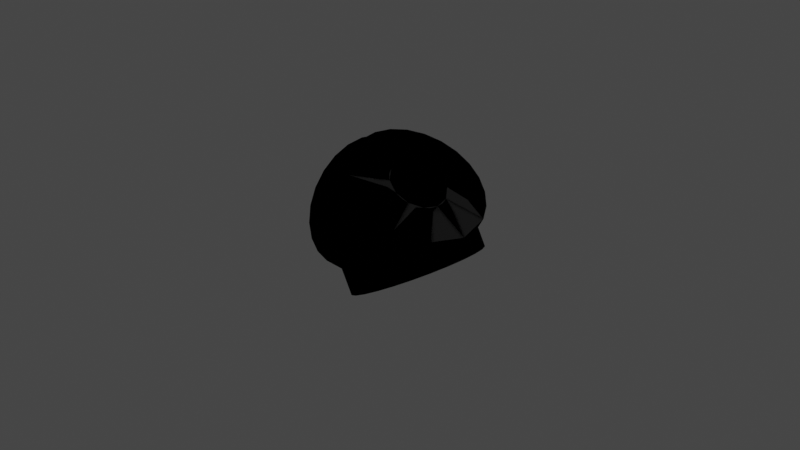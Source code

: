# Source: bluedog_MOL_ThreeWayAdapter_iva.blend  (saved by Blender 3.1.7; exported with 4.5.12 LTS)
import bpy
from mathutils import Matrix  # noqa: F401  (used for matrix-valued properties, if any)

bpy.ops.wm.read_factory_settings(use_empty=True)
scene = bpy.context.scene
scene.name = 'Scene'

# ---- collections
col_collection = bpy.data.collections.new('Collection'); scene.collection.children.link(col_collection)

# ---- images (referenced by path relative to the original .blend; pixels are not part of the script)
import os
ASSET_DIR = os.environ.get("B2B_ASSET_DIR", "")  # directory of the original .blend (textures are referenced by path, not embedded)
HERE = os.path.dirname(os.path.abspath(__file__))  # packed textures are extracted next to this script under _unpacked/

def load_image(name, relpath, width, height, colorspace="sRGB"):
    """Load a texture the original file referenced (path relative to the .blend, or extracted next to this script)."""
    p = next((c for c in (os.path.join(HERE, relpath), os.path.join(ASSET_DIR, relpath)) if relpath and os.path.exists(c)), "")
    if p:
        img = bpy.data.images.load(p, check_existing=True)
        img.name = name
    else:  # same state as the original file: an image datablock whose file is absent (Cycles renders it pink)
        img = bpy.data.images.new(name, width, height)
        img.source = "FILE"
        img.filepath = "//" + (relpath or name)
    img.colorspace_settings.name = colorspace
    return img
img_bluedog_mol_moreparts = load_image('bluedog_MOL_MoreParts', 'bluedog_MOL_MoreParts.dds', 1024, 1024, 'sRGB')
img_bluedog_mol_moreparts_nrm = load_image('bluedog_MOL_MoreParts_NRM', 'bluedog_MOL_MoreParts_NRM.dds', 1024, 1024, 'Non-Color')

# ---- materials (node trees are filled in below, after node groups)
mat_material_004 = bpy.data.materials.new('Material.004')
mat_material_004.use_transparent_shadow = False
mat_bluedog_mol_moreparts = bpy.data.materials.new('bluedog_MOL_MoreParts')
mat_bluedog_mol_moreparts.use_transparent_shadow = False

# ---- node groups
ng_color4 = bpy.data.node_groups.new('Color4', 'ShaderNodeTree')
_s = ng_color4.interface.new_socket(name='Color', in_out='OUTPUT', socket_type='NodeSocketColor')
_s = ng_color4.interface.new_socket(name='Alpha', in_out='OUTPUT', socket_type='NodeSocketFloat')
_s = ng_color4.interface.new_socket(name='Color', in_out='INPUT', socket_type='NodeSocketColor')
_s = ng_color4.interface.new_socket(name='Alpha', in_out='INPUT', socket_type='NodeSocketFloat')
_s.min_value = 1.0
_N = ng_color4.nodes; _L = ng_color4.links
n0 = _N.new('NodeGroupInput'); n0.name = 'Group Input'; n0.location = (-403, 18)
n1 = _N.new('NodeGroupOutput'); n1.name = 'Group Output'; n1.location = (154, 24)
_L.new(n0.outputs[1], n1.inputs[1])
_L.new(n0.outputs[0], n1.inputs[0])
n1.is_active_output = True
ng_maincolor = bpy.data.node_groups.new('MainColor', 'ShaderNodeTree')
_s = ng_maincolor.interface.new_socket(name='Color', in_out='OUTPUT', socket_type='NodeSocketColor')
_s = ng_maincolor.interface.new_socket(name='Alpha', in_out='OUTPUT', socket_type='NodeSocketFloat')
_s = ng_maincolor.interface.new_socket(name='VColor', in_out='INPUT', socket_type='NodeSocketColor')
_s = ng_maincolor.interface.new_socket(name='VAlpha', in_out='INPUT', socket_type='NodeSocketFloat')
_s.min_value = 1e+04
_s = ng_maincolor.interface.new_socket(name='CColor', in_out='INPUT', socket_type='NodeSocketColor')
_s = ng_maincolor.interface.new_socket(name='CAlpha', in_out='INPUT', socket_type='NodeSocketFloat')
_s.min_value = 1.0
_s = ng_maincolor.interface.new_socket(name='TColor', in_out='INPUT', socket_type='NodeSocketColor')
_s = ng_maincolor.interface.new_socket(name='TAlpha', in_out='INPUT', socket_type='NodeSocketFloat')
_s.min_value = 1.0
_N = ng_maincolor.nodes; _L = ng_maincolor.links
n0 = _N.new('NodeGroupInput'); n0.name = 'Group Input'; n0.location = (-284, 35)
n1 = _N.new('NodeGroupOutput'); n1.name = 'Group Output'; n1.location = (332, -19)
n2 = _N.new('ShaderNodeMix'); n2.name = 'VC*CC*TC'; n2.location = (127, -33)
n2.label = 'VC*CC*TC'
n2.hide = True
n2.data_type = 'RGBA'
n2.blend_type = 'MULTIPLY'
n2.inputs[0].default_value = 1.0
n3 = _N.new('ShaderNodeMix'); n3.name = 'VC*CC'; n3.location = (-44, 33)
n3.label = 'VC*CC'
n3.hide = True
n3.data_type = 'RGBA'
n3.blend_type = 'MULTIPLY'
n3.inputs[0].default_value = 1.0
n4 = _N.new('ShaderNodeMath'); n4.name = 'VA*CA'; n4.location = (-59, -19)
n4.label = 'VA*CA'
n4.hide = True
n4.operation = 'MULTIPLY'
n4.inputs[2].default_value = 0.0
n5 = _N.new('ShaderNodeMath'); n5.name = 'VA*CA*TA'; n5.location = (130, -79)
n5.label = 'VA*CA*TA'
n5.hide = True
n5.operation = 'MULTIPLY'
n5.inputs[2].default_value = 0.0
_L.new(n0.outputs[2], n3.inputs[7])
_L.new(n0.outputs[4], n2.inputs[7])
_L.new(n2.outputs[2], n1.inputs[0])
_L.new(n3.outputs[2], n2.inputs[6])
_L.new(n0.outputs[0], n3.inputs[6])
_L.new(n0.outputs[1], n4.inputs[0])
_L.new(n0.outputs[3], n4.inputs[1])
_L.new(n4.outputs[0], n5.inputs[0])
_L.new(n0.outputs[5], n5.inputs[1])
_L.new(n5.outputs[0], n1.inputs[1])
n1.is_active_output = True
ng_dxtnormal = bpy.data.node_groups.new('dxtNormal', 'ShaderNodeTree')
_s = ng_dxtnormal.interface.new_socket(name='Color', in_out='OUTPUT', socket_type='NodeSocketColor')
_s = ng_dxtnormal.interface.new_socket(name='RGB', in_out='INPUT', socket_type='NodeSocketColor')
_s = ng_dxtnormal.interface.new_socket(name='Alpha', in_out='INPUT', socket_type='NodeSocketFloat')
_s.min_value = 1e+04
_N = ng_dxtnormal.nodes; _L = ng_dxtnormal.links
n0 = _N.new('NodeReroute'); n0.name = 'Reroute'; n0.location = (396, 44)
n0.width = 100
n0.socket_idname = 'NodeSocketFloat'
n1 = _N.new('NodeReroute'); n1.name = 'Reroute.002'; n1.location = (378, 56)
n1.width = 100
n1.socket_idname = 'NodeSocketFloat'
n2 = _N.new('NodeReroute'); n2.name = 'Reroute.001'; n2.location = (376, 13)
n2.width = 100
n2.socket_idname = 'NodeSocketFloat'
n3 = _N.new('NodeGroupInput'); n3.name = 'dxtNormalInput'; n3.location = (36, 79)
n3.label = 'dxtNormalInput'
n4 = _N.new('NodeGroupOutput'); n4.name = 'dxtNormalOutput'; n4.location = (1779, 73)
n4.label = 'dxtNormalOutput'
n5 = _N.new('ShaderNodeSeparateColor'); n5.name = 'dxtNormal.separateRGB'; n5.location = (215, 54)
n5.label = 'separateRGB'
n5.width = 125
n5.hide = True
n6 = _N.new('ShaderNodeVectorMath'); n6.name = 'mul2'; n6.location = (611, 34)
n6.label = '*2'
n6.hide = True
n6.operation = 'SCALE'
n6.inputs[3].default_value = 2.0
n7 = _N.new('ShaderNodeCombineXYZ'); n7.name = 'Combine XYZ'; n7.location = (446, 34)
n7.hide = True
n8 = _N.new('ShaderNodeVectorMath'); n8.name = 'xy_dot_xy'; n8.location = (941, 34)
n8.label = 'xy . xy'
n8.hide = True
n8.operation = 'DOT_PRODUCT'
n9 = _N.new('ShaderNodeMath'); n9.name = 'subXY'; n9.location = (1106, 34)
n9.label = 'Z^2'
n9.hide = True
n9.operation = 'SUBTRACT'
n9.use_clamp = True
n9.inputs[0].default_value = 1.0
n9.inputs[2].default_value = 0.0
n10 = _N.new('ShaderNodeMath'); n10.name = 'sqrtZ2'; n10.location = (1271, 34)
n10.label = 'Z = sqrt(1-X^2-Y^2)'
n10.hide = True
n10.operation = 'SQRT'
n10.inputs[2].default_value = 0.0
n11 = _N.new('ShaderNodeCombineColor'); n11.name = 'Combine RGB'; n11.location = (1593, 53)
n11.hide = True
n12 = _N.new('ShaderNodeMath'); n12.name = 'zToBlue'; n12.location = (1436, 34)
n12.label = 'Z to Blue'
n12.hide = True
n12.operation = 'MULTIPLY_ADD'
n13 = _N.new('ShaderNodeVectorMath'); n13.name = 'sub1'; n13.location = (776, 34)
n13.label = '-1'
n13.hide = True
n13.operation = 'SUBTRACT'
n13.inputs[1].default_value = (1.0, 1.0, 0.0)
_L.new(n3.outputs[0], n5.inputs[0])
_L.new(n5.outputs[1], n0.inputs[0])
_L.new(n3.outputs[1], n2.inputs[0])
_L.new(n2.outputs[0], n1.inputs[0])
_L.new(n1.outputs[0], n11.inputs[0])
_L.new(n11.outputs[0], n4.inputs[0])
_L.new(n7.outputs[0], n6.inputs[0])
_L.new(n6.outputs[0], n13.inputs[0])
_L.new(n9.outputs[0], n10.inputs[0])
_L.new(n10.outputs[0], n12.inputs[0])
_L.new(n12.outputs[0], n11.inputs[2])
_L.new(n0.outputs[0], n7.inputs[1])
_L.new(n2.outputs[0], n7.inputs[0])
_L.new(n0.outputs[0], n11.inputs[1])
_L.new(n13.outputs[0], n8.inputs[0])
_L.new(n13.outputs[0], n8.inputs[1])
_L.new(n8.outputs[1], n9.inputs[1])
n4.is_active_output = True
ng_standardshader = bpy.data.node_groups.new('StandardShader', 'ShaderNodeTree')
_s = ng_standardshader.interface.new_socket(name='BSDF', in_out='OUTPUT', socket_type='NodeSocketShader')
_s = ng_standardshader.interface.new_socket(name='BaseColor', in_out='INPUT', socket_type='NodeSocketColor')
_s = ng_standardshader.interface.new_socket(name='Shininess', in_out='INPUT', socket_type='NodeSocketFloat')
_s.min_value = 1e+04
_s = ng_standardshader.interface.new_socket(name='Gloss', in_out='INPUT', socket_type='NodeSocketFloat')
_s.min_value = 1e+04
_s = ng_standardshader.interface.new_socket(name='Emission', in_out='INPUT', socket_type='NodeSocketColor')
_s = ng_standardshader.interface.new_socket(name='Emission Strength', in_out='INPUT', socket_type='NodeSocketFloat')
_s.min_value = 1e+06
_s = ng_standardshader.interface.new_socket(name='Alpha', in_out='INPUT', socket_type='NodeSocketFloat')
_s.min_value = 1.0
_s = ng_standardshader.interface.new_socket(name='NormalColor', in_out='INPUT', socket_type='NodeSocketColor')
_N = ng_standardshader.nodes; _L = ng_standardshader.links
n0 = _N.new('NodeGroupOutput'); n0.name = 'Group Output'; n0.location = (555, 248)
n1 = _N.new('NodeGroupInput'); n1.name = 'Group Input'; n1.location = (-444, 74)
n2 = _N.new('ShaderNodeNormalMap'); n2.name = 'Normal Map'; n2.location = (-96, -256)
n2.hide = True
n3 = _N.new('ShaderNodeMath'); n3.name = 'Roughness'; n3.location = (-4, -2)
n3.label = 'Roughness'
n3.hide = True
n3.operation = 'SQRT'
n3.inputs[2].default_value = 0.0
n4 = _N.new('ShaderNodeMath'); n4.name = 'SpecularConv'; n4.location = (-120, 39)
n4.label = 'SpecularConv'
n4.hide = True
n4.operation = 'SQRT'
n4.inputs[2].default_value = 0.0
n5 = _N.new('ShaderNodeMath'); n5.name = 'Gloss2Rough'; n5.location = (-176, -1)
n5.label = 'Gloss2Rough'
n5.hide = True
n5.operation = 'SUBTRACT'
n5.inputs[0].default_value = 1.0
n5.inputs[2].default_value = 0.0
n6 = _N.new('ShaderNodeBsdfPrincipled'); n6.name = 'Principled BSDF'; n6.location = (226, 256)
n6.distribution = 'GGX'
n6.subsurface_method = 'BURLEY'
n6.inputs[3].default_value = 1.45
_L.new(n6.outputs[0], n0.inputs[0])
_L.new(n4.outputs[0], n6.inputs[13])
_L.new(n1.outputs[3], n6.inputs[27])
_L.new(n3.outputs[0], n6.inputs[2])
_L.new(n1.outputs[0], n6.inputs[0])
_L.new(n1.outputs[1], n4.inputs[0])
_L.new(n1.outputs[6], n2.inputs[1])
_L.new(n5.outputs[0], n3.inputs[0])
_L.new(n1.outputs[2], n5.inputs[1])
_L.new(n2.outputs[0], n6.inputs[5])
_L.new(n1.outputs[5], n6.inputs[4])
_L.new(n1.outputs[4], n6.inputs[28])
n0.is_active_output = True

# ---- material node trees
mat_material_004.use_nodes = True; mat_material_004.node_tree.nodes.clear()
_N = mat_material_004.node_tree.nodes; _L = mat_material_004.node_tree.links
n0 = _N.new('ShaderNodeVertexColor'); n0.name = 'Vertex Color'; n0.location = (-88, -138)
n0.hide = True
n1 = _N.new('ShaderNodeTexImage'); n1.name = '_MainTex'; n1.location = (-200, -238)
n1.label = '_MainTex'
n1.hide = True
n2 = _N.new('ShaderNodeTexImage'); n2.name = '_BumpMap'; n2.location = (-188, -311)
n2.label = '_BumpMap'
n2.hide = True
n3 = _N.new('ShaderNodeUVMap'); n3.name = 'UV Map'; n3.location = (-398, -256)
n4 = _N.new('ShaderNodeOutputMaterial'); n4.name = 'Material Output'; n4.location = (730, -26)
n5 = _N.new('ShaderNodeGroup'); n5.name = '_Color'; n5.location = (-87, -190)
n5.label = '_Color'
n5.hide = True
n5.node_tree = ng_color4
n5.inputs[0].default_value = (1.0, 1.0, 1.0, 1.0)
n5.inputs[1].default_value = 1.0
n6 = _N.new('ShaderNodeGroup'); n6.name = 'MainColor'; n6.location = (104, -41)
n6.node_tree = ng_maincolor
n7 = _N.new('ShaderNodeGroup'); n7.name = 'dxtNormal'; n7.location = (104, -318)
n7.hide = True
n7.node_tree = ng_dxtnormal
n8 = _N.new('ShaderNodeValue'); n8.name = '_Opacity'; n8.location = (277, -211)
n8.label = '_Opacity'
n8.hide = True
n8.outputs[0].default_value = 1.0
n9 = _N.new('ShaderNodeGroup'); n9.name = 'StandardShader'; n9.location = (489, -47)
n9.node_tree = ng_standardshader
n9.inputs[1].default_value = 0.0
n9.inputs[3].default_value = (0.0, 0.0, 0.0, 1.0)
n9.inputs[4].default_value = 1.0
_L.new(n2.outputs[0], n7.inputs[0])
_L.new(n2.outputs[1], n7.inputs[1])
_L.new(n5.outputs[0], n6.inputs[2])
_L.new(n5.outputs[1], n6.inputs[3])
_L.new(n6.outputs[0], n9.inputs[0])
_L.new(n6.outputs[1], n9.inputs[2])
_L.new(n3.outputs[0], n1.inputs[0])
_L.new(n1.outputs[0], n6.inputs[4])
_L.new(n1.outputs[1], n6.inputs[5])
_L.new(n9.outputs[0], n4.inputs[0])
_L.new(n3.outputs[0], n2.inputs[0])
_L.new(n0.outputs[0], n6.inputs[0])
_L.new(n0.outputs[1], n6.inputs[1])
_L.new(n7.outputs[0], n9.inputs[6])
_L.new(n8.outputs[0], n9.inputs[5])
n4.is_active_output = True
mat_bluedog_mol_moreparts.use_nodes = True; mat_bluedog_mol_moreparts.node_tree.nodes.clear()
_N = mat_bluedog_mol_moreparts.node_tree.nodes; _L = mat_bluedog_mol_moreparts.node_tree.links
n0 = _N.new('ShaderNodeVertexColor'); n0.name = 'Vertex Color'; n0.location = (-88, -138)
n0.hide = True
n1 = _N.new('ShaderNodeTexImage'); n1.name = '_MainTex'; n1.location = (-200, -238)
n1.label = '_MainTex'
n1.hide = True
n1.image = img_bluedog_mol_moreparts
n2 = _N.new('ShaderNodeTexImage'); n2.name = '_BumpMap'; n2.location = (-188, -311)
n2.label = '_BumpMap'
n2.hide = True
n2.image = img_bluedog_mol_moreparts_nrm
n3 = _N.new('ShaderNodeUVMap'); n3.name = 'UV Map'; n3.location = (-398, -256)
n4 = _N.new('ShaderNodeOutputMaterial'); n4.name = 'Material Output'; n4.location = (730, -26)
n5 = _N.new('ShaderNodeGroup'); n5.name = '_Color'; n5.location = (-87, -190)
n5.label = '_Color'
n5.hide = True
n5.node_tree = ng_color4
n5.inputs[0].default_value = (1.0, 1.0, 1.0, 1.0)
n5.inputs[1].default_value = 1.0
n6 = _N.new('ShaderNodeGroup'); n6.name = 'MainColor'; n6.location = (104, -41)
n6.node_tree = ng_maincolor
n7 = _N.new('ShaderNodeGroup'); n7.name = 'StandardShader'; n7.location = (489, -47)
n7.node_tree = ng_standardshader
n7.inputs[3].default_value = (0.0, 0.0, 0.0, 1.0)
n7.inputs[4].default_value = 1.0
n8 = _N.new('ShaderNodeValue'); n8.name = '_Shininess'; n8.location = (289, -30)
n8.label = '_Shininess'
n8.hide = True
n8.outputs[0].default_value = 0.2
n9 = _N.new('ShaderNodeGroup'); n9.name = 'dxtNormal'; n9.location = (104, -318)
n9.hide = True
n9.node_tree = ng_dxtnormal
n10 = _N.new('ShaderNodeValue'); n10.name = '_Opacity'; n10.location = (277, -211)
n10.label = '_Opacity'
n10.hide = True
n10.outputs[0].default_value = 1.0
_L.new(n2.outputs[0], n9.inputs[0])
_L.new(n2.outputs[1], n9.inputs[1])
_L.new(n5.outputs[0], n6.inputs[2])
_L.new(n5.outputs[1], n6.inputs[3])
_L.new(n6.outputs[0], n7.inputs[0])
_L.new(n6.outputs[1], n7.inputs[2])
_L.new(n3.outputs[0], n1.inputs[0])
_L.new(n1.outputs[0], n6.inputs[4])
_L.new(n1.outputs[1], n6.inputs[5])
_L.new(n7.outputs[0], n4.inputs[0])
_L.new(n3.outputs[0], n2.inputs[0])
_L.new(n0.outputs[0], n6.inputs[0])
_L.new(n0.outputs[1], n6.inputs[1])
_L.new(n8.outputs[0], n7.inputs[1])
_L.new(n9.outputs[0], n7.inputs[6])
_L.new(n10.outputs[0], n7.inputs[5])
n4.is_active_output = True

# ---- world
world_world = bpy.data.worlds.new('World'); scene.world = world_world
world_world.use_nodes = True; world_world.node_tree.nodes.clear()
_N = world_world.node_tree.nodes; _L = world_world.node_tree.links
n0 = _N.new('ShaderNodeOutputWorld'); n0.name = 'World Output'; n0.location = (300, 300)
n1 = _N.new('ShaderNodeBackground'); n1.name = 'Background'; n1.location = (10, 300)
n1.inputs[0].default_value = (0.05088, 0.05088, 0.05088, 1.0)
_L.new(n1.outputs[0], n0.inputs[0])
n0.is_active_output = True
world_world.color = (0.05088, 0.05088, 0.05088)
world_world.use_sun_shadow = False
world_world.sun_shadow_jitter_overblur = 0.0

# ---- cameras
cam_camera = bpy.data.cameras.new('Camera')
cam_camera.clip_end = 100.0
cam_camera.ortho_scale = 7.314

# ---- lights
light_light = bpy.data.lights.new('Light', 'POINT')
light_light.transmission_factor = 0.0
light_light.energy = 1000.0
light_light.shadow_soft_size = 0.1
light_light.shadow_maximum_resolution = 0.006
light_light.use_absolute_resolution = True

# ---- meshes
me_mol_threeway_adapter_threeway_mesh_5 = bpy.data.meshes.new('MOL_ThreeWay_Adapter_ThreeWay_Mesh_5')
me_mol_threeway_adapter_threeway_mesh_5.from_pydata([(-0.1079, -0.6978, 0.187), (5.96e-08, -0.7224, -7.875e-08), (-0.5546, -0.2956, 0.07919), (-0.2085, -0.6257, 0.3612), (-0.5546, -0.2164, 0.2164), (-0.5546, -0.265, 0.153), (-0.5546, -0.07919, 0.2956), (-0.5546, -0.153, 0.265), (-0.5546, 0.153, 0.265), (-0.5546, 0.07919, 0.2956), (-0.5546, -2.669e-09, 0.306), (-0.2085, 0.6257, 0.3612), (-0.5546, 0.265, 0.153), (-0.5546, 0.2164, 0.2164), (-0.1079, 0.6978, 0.187), (-0.5546, 0.306, 8.988e-08), (-0.5546, 0.2956, 0.07919), (-0.1079, 0.6978, -0.187), (-0.5546, 0.2956, -0.07919), (-0.2085, 0.6257, -0.3612), (-0.2946, 0.5108, -0.5103), (-0.5546, 0.2164, -0.2164), (-0.5546, 0.265, -0.153), (-0.4027, 0.187, -0.6976), (-0.5546, -8.489e-08, -0.306), (-0.5546, 0.07919, -0.2956), (-0.5546, 0.153, -0.265), (-0.4027, -0.187, -0.6976), (-0.5546, -0.07919, -0.2956), (-0.5546, -0.2164, -0.2164), (-0.5546, -0.153, -0.265), (-0.1079, -0.6978, -0.187), (-0.5546, -0.306, 1.53e-08), (-0.5546, -0.2956, -0.07919), (-0.5546, -0.265, -0.153), (0.2087, -0.2956, -0.5199), (-0.2086, -0.6257, -0.3612), (-0.2946, -0.5108, -0.5103), (-0.3613, -0.3601, -0.6258), (0.04782, -0.153, -0.6128), (0.08993, -0.2164, -0.5885), (0.1448, -0.265, -0.5568), (-0.4172, -1.33e-07, -0.7226), (0.02135, -0.07919, -0.6281), (-0.3613, 0.3601, -0.6258), (0.04782, 0.153, -0.6128), (0.02134, 0.07919, -0.6281), (0.01232, -6.45e-08, -0.6333), (0.1448, 0.265, -0.5568), (0.08993, 0.2164, -0.5885), (0.2087, 0.2956, -0.5199), (0.2159, 0.6978, 2.011e-05), (0.4098, 0.265, -0.4038), (0.3459, 0.2956, -0.4407), (0.2773, 0.306, -0.4803), (0.4171, 0.6257, 2.657e-06), (0.4647, 0.2164, -0.3721), (0.5333, 0.07919, -0.3325), (0.5068, 0.153, -0.3478), (0.7226, -0.3601, 4.293e-07), (0.5068, -0.153, -0.3478), (0.5333, -0.07919, -0.3325), (0.5423, 4.481e-08, -0.3273), (0.5893, -0.5108, 2.08e-07), (0.4647, -0.2164, -0.3721), (0.4171, -0.6257, 2.46e-06), (0.2159, -0.6978, 1.997e-05), (0.2773, -0.306, -0.4803), (0.3459, -0.2956, -0.4407), (0.4098, -0.265, -0.4038), (0.4098, -0.265, 0.4038), (0.3459, -0.2956, 0.4407), (0.2773, -0.306, 0.4803), (0.5068, -0.153, 0.3478), (0.4647, -0.2164, 0.3721), (0.8055, -0.187, 4.525e-07), (0.5333, -0.07919, 0.3325), (0.8344, 7.354e-08, 2.767e-07), (0.8055, 0.187, 5.315e-07), (0.5333, 0.07919, 0.3325), (0.5423, 6.704e-08, 0.3273), (0.7226, 0.3601, 9.541e-08), (0.5893, 0.5108, 4.027e-07), (0.4647, 0.2164, 0.3721), (0.5068, 0.153, 0.3478), (0.3459, 0.2956, 0.4407), (0.4098, 0.265, 0.4038), (-5.96e-08, 0.7224, 1.154e-07), (0.1448, 0.265, 0.5568), (0.2087, 0.2956, 0.5199), (0.2773, 0.306, 0.4803), (-0.2946, 0.5108, 0.5103), (-0.3613, 0.3601, 0.6258), (0.04782, 0.153, 0.6128), (0.08993, 0.2164, 0.5885), (-0.4027, 0.187, 0.6976), (0.02135, 0.07919, 0.6281), (-0.4172, 6.121e-08, 0.7226), (-0.4027, -0.187, 0.6976), (0.02134, -0.07919, 0.6281), (0.01232, 8.995e-08, 0.6333), (-0.3613, -0.3601, 0.6258), (-0.2946, -0.5108, 0.5103), (0.08993, -0.2164, 0.5885), (0.04782, -0.153, 0.6128), (0.2087, -0.2956, 0.5199), (0.1448, -0.265, 0.5568), (-0.5546, -0.5104, 0.5104), (-0.5546, -0.6251, 0.3609), (0.5898, 0.6251, -0.2998), (0.4391, 0.6972, -0.3869), (-0.5546, -0.1868, 0.6972), (-0.5546, -0.3609, 0.6251), (-0.5546, 0.3609, 0.6251), (-0.5546, 0.1868, 0.6972), (-0.3265, -0.1868, 0.8289), (-0.3478, 1.426e-07, 0.8412), (-0.5546, -0.5104, -0.5104), (-0.5546, -0.3609, -0.6251), (-0.5546, -0.7218, -3.744e-08), (-0.5546, -0.6972, -0.1868), (0.1155, 0.6972, 0.5737), (0.2773, 0.7218, 0.4803), (0.2773, 0.7218, -0.4803), (0.7193, 0.5104, 0.2251), (0.8186, 0.3609, 0.1678), (-0.5546, 5.32e-08, 0.7218), (-0.5546, 0.6251, 0.3609), (-0.5546, 0.5104, 0.5104), (-0.5546, -0.6251, -0.3609), (-0.1647, -0.5104, 0.7355), (-0.264, -0.3609, 0.7928), (0.8811, 0.1868, 0.1317), (0.9024, 1.55e-07, 0.1194), (-0.5546, 0.7218, 1.458e-07), (-0.5546, 0.6972, 0.1868), (0.1155, -0.6972, 0.5737), (-0.03525, -0.6251, 0.6607), (-0.264, -0.3609, -0.7928), (-0.1647, -0.5104, -0.7355), (0.8811, 0.1868, -0.1317), (0.8186, 0.3609, -0.1678), (0.8186, -0.3609, -0.1678), (0.8811, -0.1868, -0.1317), (-0.264, 0.3609, 0.7928), (-0.1647, 0.5104, 0.7355), (-0.03525, -0.6251, -0.6607), (0.9024, 2.611e-08, -0.1194), (0.4391, 0.6972, 0.3869), (0.5898, 0.6251, 0.2998), (-0.03525, 0.6251, 0.6607), (-0.264, 0.3609, -0.7928), (-0.3265, 0.1868, -0.8289), (0.2773, -0.7218, -0.4803), (0.4391, -0.6972, -0.3869), (-0.5546, 0.5104, -0.5104), (-0.5546, 0.6251, -0.3609), (-0.5546, -1.408e-07, -0.7218), (-0.5546, 0.1868, -0.6972), (-0.3478, -1.802e-07, -0.8412), (-0.03525, 0.6251, -0.6607), (-0.1647, 0.5104, -0.7355), (0.5898, -0.6251, -0.2998), (0.5898, -0.6251, 0.2998), (0.4391, -0.6972, 0.3869), (-0.5546, 0.3609, -0.6251), (0.2773, -0.7218, 0.4803), (0.8186, -0.3609, 0.1678), (0.7193, -0.5104, 0.2251), (-0.5546, -0.1868, -0.6972), (0.1155, 0.6972, -0.5737), (0.8811, -0.1868, 0.1317), (0.7193, 0.5104, -0.2251), (0.1155, -0.6972, -0.5737), (-0.5546, 0.6972, -0.1868), (-0.3265, -0.1868, -0.8289), (0.7193, -0.5104, -0.2251), (-0.5546, -0.6972, 0.1868), (-0.3265, 0.1868, 0.8289)], [], [(164, 66, 1, 166), (148, 51, 55, 149), (131, 101, 98, 115), (168, 63, 65, 163), (111, 98, 101, 112), (159, 42, 27, 175), (147, 143, 75, 77), (92, 95, 114, 113), (156, 19, 17, 174), (166, 1, 0, 136), (118, 38, 27, 169), (11, 91, 128, 127), (37, 36, 146, 139), (163, 65, 66, 164), (38, 37, 139, 138), (174, 17, 87, 134), (98, 97, 116, 115), (118, 117, 37, 38), (158, 23, 44, 165), (126, 97, 98, 111), (97, 95, 178, 116), (170, 17, 19, 160), (101, 102, 107, 112), (36, 37, 117, 129), (87, 14, 135, 134), (125, 81, 78, 132), (175, 27, 38, 138), (110, 51, 87, 123), (107, 102, 3, 108), (133, 77, 75, 171), (119, 1, 31, 120), (130, 102, 101, 131), (19, 20, 161, 160), (150, 11, 14, 121), (173, 31, 1, 153), (122, 87, 51, 148), (146, 36, 31, 173), (44, 151, 161, 20), (91, 11, 150, 145), (1, 66, 154, 153), (168, 167, 59, 63), (42, 23, 158, 157), (42, 157, 169, 27), (135, 14, 11, 127), (120, 31, 36, 129), (65, 63, 176, 162), (121, 14, 87, 122), (165, 44, 20, 155), (154, 66, 65, 162), (123, 87, 17, 170), (20, 19, 156, 155), (144, 92, 91, 145), (114, 95, 97, 126), (147, 77, 78, 140), (140, 78, 81, 141), (171, 75, 59, 167), (55, 82, 124, 149), (55, 51, 110, 109), (141, 81, 82, 172), (176, 63, 59, 142), (92, 113, 128, 91), (136, 0, 3, 137), (178, 95, 92, 144), (177, 0, 1, 119), (132, 78, 77, 133), (152, 23, 42, 159), (44, 23, 152, 151), (108, 3, 0, 177), (3, 102, 130, 137), (172, 82, 55, 109), (82, 81, 125, 124), (59, 75, 143, 142), (4, 107, 108, 5), (52, 109, 110, 53), (6, 111, 112, 7), (8, 113, 114, 9), (99, 115, 116, 100), (29, 117, 118, 30), (32, 119, 120, 33), (89, 121, 122, 90), (53, 110, 123, 54), (83, 124, 125, 84), (9, 114, 126, 10), (12, 127, 128, 13), (33, 120, 129, 34), (103, 130, 131, 104), (79, 132, 133, 80), (15, 134, 135, 16), (105, 136, 137, 106), (39, 138, 139, 40), (57, 140, 141, 58), (60, 142, 143, 61), (93, 144, 145, 94), (40, 139, 146, 41), (61, 143, 147, 62), (85, 148, 149, 86), (88, 150, 121, 89), (45, 151, 152, 46), (67, 153, 154, 68), (21, 155, 156, 22), (24, 157, 158, 25), (46, 152, 159, 47), (48, 160, 161, 49), (68, 154, 162, 69), (70, 163, 164, 71), (25, 158, 165, 26), (71, 164, 166, 72), (73, 167, 168, 74), (10, 126, 111, 6), (72, 166, 136, 105), (28, 169, 157, 24), (34, 129, 117, 29), (50, 170, 160, 48), (74, 168, 163, 70), (80, 133, 171, 76), (106, 137, 130, 103), (58, 141, 172, 56), (76, 171, 167, 73), (84, 125, 132, 79), (90, 122, 148, 85), (41, 146, 173, 35), (56, 172, 109, 52), (62, 147, 140, 57), (86, 149, 124, 83), (13, 128, 113, 8), (35, 173, 153, 67), (16, 135, 127, 12), (22, 156, 174, 18), (47, 159, 175, 43), (69, 162, 176, 64), (18, 174, 134, 15), (26, 165, 155, 21), (43, 175, 138, 39), (64, 176, 142, 60), (5, 108, 177, 2), (104, 131, 115, 99), (2, 177, 119, 32), (7, 112, 107, 4), (94, 145, 150, 88), (100, 116, 178, 96), (30, 118, 169, 28), (49, 161, 151, 45), (54, 123, 170, 50), (96, 178, 144, 93)])
me_mol_threeway_adapter_threeway_mesh_5.polygons.foreach_set('use_smooth', [True] * 144)
_k = set([(0, 1), (0, 3), (1, 31), (1, 66), (2, 5), (2, 32), (3, 102), (4, 5), (4, 7), (6, 7), (6, 10), (8, 9), (8, 13), (9, 10), (11, 14), (11, 91), (12, 13), (12, 16), (14, 87), (15, 16), (15, 18), (17, 19), (17, 87), (18, 22), (19, 20), (20, 44), (21, 22), (21, 26), (23, 42), (23, 44), (24, 25), (24, 28), (25, 26), (27, 38), (27, 42), (28, 30), (29, 30), (29, 34), (31, 36), (32, 33), (33, 34), (35, 41), (35, 67), (36, 37), (37, 38), (39, 40), (39, 43), (40, 41), (43, 47), (45, 46), (45, 49), (46, 47), (48, 49), (48, 50), (50, 54), (51, 55), (51, 87), (52, 53), (52, 56), (53, 54), (55, 82), (56, 58), (57, 58), (57, 62), (59, 63), (59, 75), (60, 61), (60, 64), (61, 62), (63, 65), (64, 69), (65, 66), (67, 68), (68, 69), (70, 71), (70, 74), (71, 72), (72, 105), (73, 74), (73, 76), (75, 77), (76, 80), (77, 78), (78, 81), (79, 80), (79, 84), (81, 82), (83, 84), (83, 86), (85, 86), (85, 90), (88, 89), (88, 94), (89, 90), (91, 92), (92, 95), (93, 94), (93, 96), (95, 97), (96, 100), (97, 98), (98, 101), (99, 100), (99, 104), (101, 102), (103, 104), (103, 106), (105, 106), (107, 108), (107, 112), (108, 177), (109, 110), (109, 172), (110, 123), (111, 112), (111, 126), (113, 114), (113, 128), (114, 126), (115, 116), (115, 131), (116, 178), (117, 118), (117, 129), (118, 169), (119, 120), (119, 177), (120, 129), (121, 122), (121, 150), (122, 148), (123, 170), (124, 125), (124, 149), (125, 132), (127, 128), (127, 135), (130, 131), (130, 137), (132, 133), (133, 171), (134, 135), (134, 174), (136, 137), (136, 166), (138, 139), (138, 175), (139, 146), (140, 141), (140, 147), (141, 172), (142, 143), (142, 176), (143, 147), (144, 145), (144, 178), (145, 150), (146, 173), (148, 149), (151, 152), (151, 161), (152, 159), (153, 154), (153, 173), (154, 162), (155, 156), (155, 165), (156, 174), (157, 158), (157, 169), (158, 165), (159, 175), (160, 161), (160, 170), (162, 176), (163, 164), (163, 168), (164, 166), (167, 168), (167, 171)])
me_mol_threeway_adapter_threeway_mesh_5.attributes.new('sharp_edge', 'BOOLEAN', 'EDGE').data.foreach_set('value', [ (min(e.vertices), max(e.vertices)) in _k for e in me_mol_threeway_adapter_threeway_mesh_5.edges])
_uv = me_mol_threeway_adapter_threeway_mesh_5.uv_layers.new(name='UVMap')
_uv.uv.foreach_set('vector', [0.2919, 0.2316, 0.2914, 0.09548, 0.3483, 0.06256, 0.3488, 0.2316, 0.2367, 0.2316, 0.2362, 0.09458, 0.2914, 0.1252, 0.2919, 0.2316, 0.2367, 0.2316, 0.2362, 0.1726, 0.2914, 0.1849, 0.2919, 0.2316, 0.3488, 0.2316, 0.3483, 0.1515, 0.4035, 0.1252, 0.4039, 0.2316, 0.2399, 0.2314, 0.2399, 0.1862, 0.2937, 0.1739, 0.2937, 0.2314, 0.3485, 0.2315, 0.3485, 0.1899, 0.4039, 0.1853, 0.4039, 0.2315, 0.3485, 0.2315, 0.292, 0.2315, 0.292, 0.1858, 0.3485, 0.1899, 0.2399, 0.1739, 0.2937, 0.1859, 0.2937, 0.2314, 0.2399, 0.2314, 0.2399, 0.2314, 0.2399, 0.1289, 0.2937, 0.09885, 0.2937, 0.2314, 0.3488, 0.2316, 0.3483, 0.06256, 0.4035, 0.0955, 0.4039, 0.2316, 0.2399, 0.2314, 0.2399, 0.1739, 0.2937, 0.1859, 0.2937, 0.2314, 0.2937, 0.1288, 0.3493, 0.1545, 0.3493, 0.2314, 0.2937, 0.2314, 0.3485, 0.1529, 0.4039, 0.1269, 0.4039, 0.2315, 0.3485, 0.2315, 0.2367, 0.2316, 0.2362, 0.1262, 0.2914, 0.09548, 0.2919, 0.2316, 0.292, 0.1731, 0.3485, 0.1529, 0.3485, 0.2315, 0.292, 0.2315, 0.2937, 0.2314, 0.2937, 0.09885, 0.3493, 0.06668, 0.3493, 0.2314, 0.2914, 0.1849, 0.3483, 0.189, 0.3488, 0.2316, 0.2919, 0.2316, 0.4039, 0.2314, 0.3493, 0.2314, 0.3493, 0.1545, 0.4039, 0.1744, 0.2399, 0.2314, 0.2399, 0.1862, 0.2937, 0.1739, 0.2937, 0.2314, 0.3493, 0.2314, 0.3493, 0.19, 0.4039, 0.1855, 0.4039, 0.2314, 0.3483, 0.189, 0.4035, 0.1844, 0.4039, 0.2316, 0.3488, 0.2316, 0.2368, 0.2315, 0.2368, 0.09583, 0.292, 0.1262, 0.292, 0.2315, 0.2937, 0.1739, 0.3493, 0.154, 0.3493, 0.2314, 0.2937, 0.2314, 0.2937, 0.1288, 0.3493, 0.1545, 0.3493, 0.2314, 0.2937, 0.2314, 0.3493, 0.06668, 0.4039, 0.09887, 0.4039, 0.2314, 0.3493, 0.2314, 0.2367, 0.2316, 0.2362, 0.1726, 0.2914, 0.1849, 0.2919, 0.2316, 0.2368, 0.2315, 0.2368, 0.1856, 0.292, 0.1731, 0.292, 0.2315, 0.292, 0.2315, 0.292, 0.09579, 0.3485, 0.06315, 0.3485, 0.2315, 0.3493, 0.2314, 0.3493, 0.154, 0.4039, 0.1284, 0.4039, 0.2314, 0.3488, 0.2316, 0.3483, 0.189, 0.4035, 0.1844, 0.4039, 0.2316, 0.3493, 0.2314, 0.3493, 0.06668, 0.4039, 0.09887, 0.4039, 0.2314, 0.3488, 0.2316, 0.3483, 0.1515, 0.4035, 0.1718, 0.4039, 0.2316, 0.292, 0.1262, 0.3485, 0.1523, 0.3485, 0.2315, 0.292, 0.2315, 0.2367, 0.2316, 0.2362, 0.1262, 0.2914, 0.09548, 0.2919, 0.2316, 0.292, 0.2315, 0.292, 0.0958, 0.3485, 0.06315, 0.3485, 0.2315, 0.3488, 0.2316, 0.3483, 0.06256, 0.4035, 0.0955, 0.4039, 0.2316, 0.2368, 0.2315, 0.2368, 0.1262, 0.292, 0.0958, 0.292, 0.2315, 0.4039, 0.1725, 0.4039, 0.2315, 0.3485, 0.2315, 0.3485, 0.1523, 0.3483, 0.152, 0.4035, 0.1258, 0.4039, 0.2316, 0.3488, 0.2316, 0.3485, 0.06315, 0.4039, 0.09582, 0.4039, 0.2315, 0.3485, 0.2315, 0.3488, 0.2316, 0.2919, 0.2316, 0.2914, 0.1718, 0.3483, 0.1515, 0.3493, 0.19, 0.4039, 0.1855, 0.4039, 0.2314, 0.3493, 0.2314, 0.3493, 0.19, 0.3493, 0.2314, 0.2937, 0.2314, 0.2937, 0.1859, 0.2399, 0.2314, 0.2399, 0.09887, 0.2937, 0.1288, 0.2937, 0.2314, 0.2399, 0.2314, 0.2399, 0.09887, 0.2937, 0.1288, 0.2937, 0.2314, 0.292, 0.1262, 0.3485, 0.1523, 0.3485, 0.2315, 0.292, 0.2315, 0.2919, 0.2316, 0.2914, 0.09548, 0.3483, 0.06256, 0.3488, 0.2316, 0.2937, 0.2314, 0.2937, 0.1739, 0.3493, 0.154, 0.3493, 0.2314, 0.2368, 0.2315, 0.2368, 0.09582, 0.292, 0.1262, 0.292, 0.2315, 0.3485, 0.2315, 0.3485, 0.06315, 0.4039, 0.09583, 0.4039, 0.2315, 0.3493, 0.154, 0.4039, 0.1284, 0.4039, 0.2314, 0.3493, 0.2314, 0.2919, 0.2316, 0.2914, 0.1723, 0.3483, 0.152, 0.3488, 0.2316, 0.2937, 0.2314, 0.2937, 0.1859, 0.3493, 0.19, 0.3493, 0.2314, 0.3485, 0.2315, 0.3485, 0.1899, 0.4039, 0.1853, 0.4039, 0.2315, 0.2368, 0.2315, 0.2368, 0.1856, 0.292, 0.1731, 0.292, 0.2315, 0.2367, 0.2316, 0.2362, 0.1844, 0.2914, 0.1718, 0.2919, 0.2316, 0.2914, 0.1252, 0.3483, 0.1515, 0.3488, 0.2316, 0.2919, 0.2316, 0.2368, 0.1262, 0.292, 0.09579, 0.292, 0.2315, 0.2368, 0.2315, 0.292, 0.2315, 0.292, 0.1731, 0.3485, 0.1529, 0.3485, 0.2315, 0.3485, 0.2315, 0.3485, 0.1523, 0.4039, 0.1725, 0.4039, 0.2315, 0.4039, 0.1744, 0.4039, 0.2314, 0.3493, 0.2314, 0.3493, 0.1545, 0.2367, 0.2316, 0.2362, 0.09458, 0.2914, 0.1252, 0.2919, 0.2316, 0.2367, 0.2316, 0.2362, 0.185, 0.2914, 0.1723, 0.2919, 0.2316, 0.2937, 0.2314, 0.2937, 0.09885, 0.3493, 0.06668, 0.3493, 0.2314, 0.2919, 0.2316, 0.2914, 0.1849, 0.3483, 0.189, 0.3488, 0.2316, 0.292, 0.2315, 0.292, 0.1858, 0.3485, 0.1899, 0.3485, 0.2315, 0.2368, 0.1735, 0.292, 0.1858, 0.292, 0.2315, 0.2368, 0.2315, 0.2399, 0.2314, 0.2399, 0.1289, 0.2937, 0.09885, 0.2937, 0.2314, 0.2914, 0.1252, 0.3483, 0.1515, 0.3488, 0.2316, 0.2919, 0.2316, 0.3485, 0.2315, 0.3485, 0.1529, 0.4039, 0.1269, 0.4039, 0.2315, 0.3483, 0.1515, 0.4035, 0.1718, 0.4039, 0.2316, 0.3488, 0.2316, 0.2368, 0.1735, 0.292, 0.1858, 0.292, 0.2315, 0.2368, 0.2315, 0.4523, 0.1007, 0.4937, 0.02904, 0.459, 0.0147, 0.4376, 0.09458, 0.4523, 0.1007, 0.4937, 0.02905, 0.5234, 0.05186, 0.4649, 0.1103, 0.4746, 0.1229, 0.5462, 0.08159, 0.5234, 0.05186, 0.4649, 0.1103, 0.4807, 0.1376, 0.5605, 0.1162, 0.5654, 0.1534, 0.4827, 0.1534, 0.4827, 0.1534, 0.5654, 0.1534, 0.5605, 0.1162, 0.4807, 0.1376, 0.4746, 0.1229, 0.5462, 0.08159, 0.5605, 0.1162, 0.4807, 0.1376, 0.4376, 0.09458, 0.459, 0.0147, 0.4937, 0.02904, 0.4523, 0.1007, 0.4219, 0.09251, 0.4219, 0.009814, 0.459, 0.0147, 0.4376, 0.09458, 0.4649, 0.1103, 0.5234, 0.05186, 0.5462, 0.08159, 0.4746, 0.1229, 0.4746, 0.1229, 0.5462, 0.08159, 0.5605, 0.1162, 0.4807, 0.1376, 0.4827, 0.1534, 0.5654, 0.1534, 0.5605, 0.1162, 0.4807, 0.1376, 0.4649, 0.1103, 0.5234, 0.05186, 0.5462, 0.08159, 0.4746, 0.1229, 0.4523, 0.1007, 0.4937, 0.02904, 0.5234, 0.05186, 0.4649, 0.1103, 0.4746, 0.1229, 0.5462, 0.08159, 0.5605, 0.1162, 0.4807, 0.1376, 0.4827, 0.1534, 0.5654, 0.1534, 0.5605, 0.1162, 0.4807, 0.1376, 0.4376, 0.09458, 0.459, 0.0147, 0.4937, 0.02904, 0.4523, 0.1007, 0.4523, 0.1007, 0.4937, 0.02905, 0.5234, 0.05186, 0.4649, 0.1103, 0.4219, 0.09251, 0.4219, 0.009813, 0.459, 0.0147, 0.4376, 0.09458, 0.4376, 0.09458, 0.459, 0.0147, 0.4219, 0.009814, 0.4219, 0.09251, 0.4746, 0.1229, 0.5462, 0.08159, 0.5234, 0.05186, 0.4649, 0.1103, 0.4649, 0.1103, 0.5234, 0.05186, 0.4937, 0.02904, 0.4523, 0.1007, 0.4376, 0.09458, 0.459, 0.0147, 0.4937, 0.02904, 0.4523, 0.1007, 0.4649, 0.1103, 0.5234, 0.05186, 0.4937, 0.02904, 0.4523, 0.1007, 0.4523, 0.1007, 0.4937, 0.02904, 0.5234, 0.05186, 0.4649, 0.1103, 0.4376, 0.09458, 0.459, 0.0147, 0.4219, 0.009814, 0.4219, 0.09251, 0.4746, 0.1229, 0.5462, 0.08159, 0.5234, 0.05186, 0.4649, 0.1103, 0.4746, 0.1229, 0.5462, 0.08159, 0.5605, 0.1162, 0.4807, 0.1376, 0.4523, 0.1007, 0.4937, 0.02904, 0.459, 0.0147, 0.4376, 0.09458, 0.4807, 0.1376, 0.5605, 0.1162, 0.5462, 0.08159, 0.4746, 0.1229, 0.4649, 0.1103, 0.5234, 0.05186, 0.4937, 0.02904, 0.4523, 0.1007, 0.4827, 0.1534, 0.5654, 0.1534, 0.5605, 0.1162, 0.4807, 0.1376, 0.4807, 0.1376, 0.5605, 0.1162, 0.5654, 0.1534, 0.4827, 0.1534, 0.4376, 0.09458, 0.459, 0.0147, 0.4219, 0.009814, 0.4219, 0.09251, 0.4746, 0.1229, 0.5462, 0.08159, 0.5234, 0.05186, 0.4649, 0.1103, 0.4219, 0.09251, 0.4219, 0.009814, 0.459, 0.0147, 0.4376, 0.09458, 0.4649, 0.1103, 0.5234, 0.05186, 0.4937, 0.02904, 0.4523, 0.1007, 0.4807, 0.1376, 0.5605, 0.1162, 0.5462, 0.08159, 0.4746, 0.1229, 0.4376, 0.09458, 0.459, 0.0147, 0.4937, 0.02905, 0.4523, 0.1007, 0.4827, 0.1534, 0.5654, 0.1534, 0.5605, 0.1162, 0.4807, 0.1376, 0.4649, 0.1103, 0.5234, 0.05186, 0.5462, 0.08159, 0.4746, 0.1229, 0.4807, 0.1376, 0.5605, 0.1162, 0.5654, 0.1534, 0.4827, 0.1534, 0.4523, 0.1007, 0.4937, 0.02904, 0.459, 0.0147, 0.4376, 0.09458, 0.4807, 0.1376, 0.5605, 0.1162, 0.5462, 0.08159, 0.4746, 0.1229, 0.4649, 0.1103, 0.5234, 0.05186, 0.5462, 0.08159, 0.4746, 0.1229, 0.4219, 0.09251, 0.4219, 0.009814, 0.459, 0.0147, 0.4376, 0.09458, 0.4746, 0.1229, 0.5462, 0.08159, 0.5234, 0.05186, 0.4649, 0.1103, 0.4807, 0.1376, 0.5605, 0.1162, 0.5654, 0.1534, 0.4827, 0.1534, 0.4376, 0.09458, 0.459, 0.0147, 0.4937, 0.02904, 0.4523, 0.1007, 0.4523, 0.1007, 0.4937, 0.02904, 0.5234, 0.05186, 0.4649, 0.1103, 0.4376, 0.09458, 0.459, 0.0147, 0.4937, 0.02905, 0.4523, 0.1007, 0.4523, 0.1007, 0.4937, 0.02904, 0.459, 0.0147, 0.4376, 0.09458, 0.4649, 0.1103, 0.5234, 0.05186, 0.5462, 0.08159, 0.4746, 0.1229, 0.4746, 0.1229, 0.5462, 0.08159, 0.5605, 0.1162, 0.4807, 0.1376, 0.4649, 0.1103, 0.5234, 0.05186, 0.5462, 0.08159, 0.4746, 0.1229, 0.4523, 0.1007, 0.4937, 0.02904, 0.5234, 0.05186, 0.4649, 0.1103, 0.4376, 0.09458, 0.459, 0.0147, 0.4219, 0.009814, 0.4219, 0.09251, 0.4523, 0.1007, 0.4937, 0.02904, 0.459, 0.0147, 0.4376, 0.09458, 0.4827, 0.1534, 0.5654, 0.1534, 0.5605, 0.1162, 0.4807, 0.1376, 0.4219, 0.09251, 0.4219, 0.009814, 0.459, 0.0147, 0.4376, 0.09458, 0.4649, 0.1103, 0.5234, 0.05186, 0.4937, 0.02904, 0.4523, 0.1007, 0.4376, 0.09458, 0.459, 0.0147, 0.4219, 0.009813, 0.4219, 0.09251, 0.4807, 0.1376, 0.5605, 0.1162, 0.5462, 0.08159, 0.4746, 0.1229, 0.4376, 0.09458, 0.459, 0.0147, 0.4219, 0.009814, 0.4219, 0.09251, 0.4807, 0.1376, 0.5605, 0.1162, 0.5654, 0.1534, 0.4827, 0.1534, 0.4219, 0.09251, 0.4219, 0.009814, 0.459, 0.0147, 0.4376, 0.09458, 0.4649, 0.1103, 0.5234, 0.05186, 0.4937, 0.02904, 0.4523, 0.1007, 0.4523, 0.1007, 0.4937, 0.02904, 0.459, 0.0147, 0.4376, 0.09458, 0.4807, 0.1376, 0.5605, 0.1162, 0.5462, 0.08159, 0.4746, 0.1229, 0.4807, 0.1376, 0.5605, 0.1162, 0.5654, 0.1534, 0.4827, 0.1534, 0.4807, 0.1376, 0.5605, 0.1162, 0.5462, 0.08159, 0.4746, 0.1229, 0.4746, 0.1229, 0.5462, 0.08159, 0.5605, 0.1162, 0.4807, 0.1376, 0.4746, 0.1229, 0.5462, 0.08159, 0.5234, 0.05186, 0.4649, 0.1103])
me_mol_threeway_adapter_threeway_mesh_5.materials.append(mat_material_004)
me_mol_threeway_adapter_threeway_mesh_5.use_remesh_fix_poles = True
me_mol_threeway_adapter_threeway_mesh_5.use_remesh_preserve_attributes = False
me_mol_threeway_adapter_threeway_mesh_5.update()
me_mol_threeway_adapter_threeway_mesh_5.normals_split_custom_set([tuple(v) for v in zip(*[iter([-0.2877, 0.9576, 0.0138, -0.2523, 0.9676, -0.006615, -0.06573, 0.9913, -0.1138, -0.06571, 0.9913, -0.1138, -0.1575, -0.9579, 0.2399, -0.1222, -0.9679, 0.2196, -0.3354, -0.8774, 0.343, -0.4955, -0.8584, 0.133, 0.8081, 0.4959, -0.3178, 0.7984, 0.5149, -0.3121, 0.8906, 0.2683, -0.3673, 0.8932, 0.257, -0.369, -0.5428, 0.701, 0.4627, -0.6531, 0.723, 0.2251, -0.4661, 0.8771, 0.1161, -0.4955, 0.8584, 0.133, 0.1332, 0.2577, -0.957, 0.133, 0.2706, -0.9535, 0.1315, 0.5164, -0.8462, 0.1316, 0.4964, -0.8581, 0.7901, 4.729e-05, 0.6129, 0.9228, -7.547e-06, 0.3853, 0.7592, 0.2706, 0.592, 0.7622, 0.2577, 0.5938, -0.9259, -4.557e-05, -0.3778, -0.7662, 0.257, -0.589, -0.7634, 0.2683, -0.5876, -0.7951, 9.254e-06, -0.6065, -0.1289, -0.5149, -0.8475, -0.1271, -0.2683, -0.9549, -0.127, -0.257, -0.958, -0.1288, -0.4959, -0.8588, 0.1326, -0.8584, 0.4956, 0.1326, -0.8771, 0.4617, 0.1319, -0.9676, 0.2152, 0.1319, -0.9576, 0.2561, -0.06571, 0.9913, -0.1138, -0.06573, 0.9913, -0.1138, 0.2512, 0.9679, 0.003989, 0.2865, 0.9579, -0.01644, -0.1288, 0.4959, 0.8588, -0.1289, 0.5149, 0.8475, -0.1271, 0.2683, 0.9549, -0.127, 0.257, 0.958, -0.1293, -0.8774, -0.462, -0.1292, -0.7237, -0.6779, 0.1315, -0.7004, -0.7015, 0.1326, -0.8584, -0.4956, 0.5215, 0.723, 0.4531, 0.3336, 0.8771, 0.3457, 0.3629, 0.8584, 0.3626, 0.6721, 0.701, 0.2387, -0.4955, 0.8584, 0.133, -0.4661, 0.8771, 0.1161, -0.2523, 0.9676, -0.006615, -0.2877, 0.9576, 0.0138, 0.6671, 0.5164, 0.5369, 0.5215, 0.723, 0.4531, 0.6721, 0.701, 0.2387, 0.6773, 0.4964, 0.543, 0.1319, -0.9576, 0.2561, 0.1319, -0.9676, 0.2152, 0.1315, -0.9913, 9.466e-06, 0.1314, -0.9913, -2.843e-05, 0.8906, 0.2683, -0.3673, 0.9228, 8.767e-06, -0.3853, 0.7901, -4.596e-05, -0.6129, 0.8932, 0.257, -0.369, -0.1288, 0.4959, 0.8588, 0.1315, 0.7004, 0.7015, -0.1292, 0.7237, 0.6779, -0.1289, 0.5149, 0.8475, 0.1332, -0.2577, 0.957, 0.1331, -0.2706, 0.9535, 0.1315, -0.5164, 0.8462, 0.1316, -0.4964, 0.8581, 0.1357, 3.98e-05, -0.9907, -0.1277, -7.767e-06, -0.9918, 0.133, 0.2706, -0.9535, 0.1332, 0.2577, -0.957, 0.9228, 8.767e-06, -0.3853, 0.7592, -0.2706, -0.592, 0.7622, -0.2577, -0.5938, 0.7901, -4.596e-05, -0.6129, 0.2865, -0.9579, 0.01644, 0.2512, -0.9679, -0.003989, 0.4648, -0.8774, 0.119, 0.3629, -0.8584, 0.3626, 0.1315, 0.5164, -0.8462, 0.1316, 0.723, -0.6782, -0.1293, 0.701, -0.7014, 0.1316, 0.4964, -0.8581, -0.1294, 0.8774, 0.462, -0.1292, 0.7237, 0.6779, 0.1315, 0.7004, 0.7015, 0.1326, 0.8584, 0.4956, 0.1315, -0.9913, 9.466e-06, -0.1291, -0.9679, -0.2156, -0.129, -0.9579, -0.2564, 0.1314, -0.9913, -2.843e-05, -0.6793, -0.4959, 0.5409, -0.6695, -0.5149, 0.5354, -0.7634, -0.2683, 0.5876, -0.7662, -0.257, 0.589, 0.7622, 0.2577, 0.5938, 0.7592, 0.2706, 0.592, 0.6671, 0.5164, 0.5369, 0.6773, 0.4964, 0.543, -0.2877, -0.9576, -0.01379, -0.2523, -0.9676, 0.006614, -0.06574, -0.9913, 0.1138, -0.0657, -0.9913, 0.1138, -0.1293, 0.701, -0.7014, 0.1316, 0.723, -0.6782, 0.1326, 0.8771, -0.4617, 0.1326, 0.8584, -0.4956, -0.9259, 4.568e-05, 0.3778, -0.7951, -9.076e-06, 0.6065, -0.8923, 0.2706, 0.3615, -0.8954, 0.2577, 0.3632, 0.1314, 0.9913, 2.843e-05, 0.1315, 0.9913, -9.459e-06, -0.1291, 0.9679, 0.2156, -0.129, 0.9579, 0.2563, 0.5417, 0.7004, -0.4647, 0.6516, 0.7237, -0.2271, 0.7984, 0.5149, -0.3121, 0.8081, 0.4959, -0.3178, 0.4648, -0.8774, 0.119, 0.6516, -0.7237, 0.2271, 0.5417, -0.7004, 0.4647, 0.3629, -0.8584, 0.3626, 0.3629, -0.8584, -0.3626, 0.3336, -0.8771, -0.3457, 0.1204, -0.9676, -0.2218, 0.1558, -0.9576, -0.2423, 0.1558, 0.9576, 0.2423, 0.1204, 0.9676, 0.2218, -0.06574, 0.9913, 0.1138, -0.06574, 0.9913, 0.1138, -0.06574, -0.9913, -0.1138, -0.06572, -0.9913, -0.1138, -0.1222, -0.9679, 0.2196, -0.1575, -0.9579, 0.2399, 0.3629, 0.8584, 0.3626, 0.3336, 0.8771, 0.3457, 0.1204, 0.9676, 0.2218, 0.1558, 0.9576, 0.2423, 0.7984, -0.5149, 0.3121, 0.8081, -0.4959, 0.3178, 0.5417, -0.7004, 0.4647, 0.6516, -0.7237, 0.2271, 0.5215, -0.723, -0.4531, 0.3336, -0.8771, -0.3457, 0.3629, -0.8584, -0.3626, 0.6721, -0.701, -0.2387, -0.06574, 0.9913, 0.1138, -0.1222, 0.9679, -0.2196, -0.1575, 0.9579, -0.2399, -0.06574, 0.9913, 0.1138, -0.5428, 0.701, 0.4627, -0.8089, 0.4964, 0.3151, -0.7986, 0.5164, 0.3093, -0.6531, 0.723, 0.2251, -0.1277, 8.792e-06, 0.9918, 0.1331, -0.2706, 0.9535, 0.1332, -0.2577, 0.957, 0.1357, -3.871e-05, 0.9907, -0.1277, 8.792e-06, 0.9918, 0.1357, -3.871e-05, 0.9907, -0.127, 0.257, 0.958, -0.1271, 0.2683, 0.9549, -0.129, -0.9579, -0.2564, -0.1291, -0.9679, -0.2156, -0.1293, -0.8774, -0.462, 0.1326, -0.8584, -0.4956, -0.129, 0.9579, 0.2563, -0.1291, 0.9679, 0.2156, -0.1294, 0.8774, 0.462, 0.1326, 0.8584, 0.4956, -0.3354, 0.8774, -0.343, -0.5225, 0.7237, -0.4508, -0.6733, 0.7004, -0.2368, -0.4955, 0.8584, -0.133, 0.1558, -0.9576, -0.2423, 0.1204, -0.9676, -0.2218, -0.06572, -0.9913, -0.1138, -0.06574, -0.9913, -0.1138, 0.1316, -0.4964, 0.8581, 0.1315, -0.5164, 0.8462, 0.1316, -0.723, 0.6782, -0.1293, -0.701, 0.7014, -0.1575, 0.9579, -0.2399, -0.1222, 0.9679, -0.2196, -0.3354, 0.8774, -0.343, -0.4955, 0.8584, -0.133, -0.0657, -0.9913, 0.1138, -0.06574, -0.9913, 0.1138, 0.2512, -0.9679, -0.003989, 0.2865, -0.9579, 0.01644, 0.1316, -0.723, 0.6782, 0.1326, -0.8771, 0.4617, 0.1326, -0.8584, 0.4956, -0.1293, -0.701, 0.7014, 0.6773, -0.4964, -0.543, 0.6671, -0.5164, -0.5369, 0.5215, -0.723, -0.4531, 0.6721, -0.701, -0.2387, -0.127, -0.257, -0.958, -0.1271, -0.2683, -0.9549, -0.1277, -7.767e-06, -0.9918, 0.1357, 3.98e-05, -0.9907, -0.9259, -4.557e-05, -0.3778, -0.7951, 9.254e-06, -0.6065, -0.8923, -0.2706, -0.3615, -0.8954, -0.2577, -0.3632, -0.8954, -0.2577, -0.3632, -0.8923, -0.2706, -0.3615, -0.7986, -0.5164, -0.3093, -0.8089, -0.4964, -0.3151, -0.8954, 0.2577, 0.3632, -0.8923, 0.2706, 0.3615, -0.7986, 0.5164, 0.3093, -0.8089, 0.4964, 0.3151, -0.3354, -0.8774, 0.343, -0.5225, -0.7237, 0.4508, -0.6733, -0.7004, 0.2368, -0.4955, -0.8584, 0.133, -0.4661, -0.8771, -0.1161, -0.2523, -0.9676, 0.006614, -0.2877, -0.9576, -0.01379, -0.3647, -0.8587, -0.36, -0.8089, -0.4964, -0.3151, -0.7986, -0.5164, -0.3093, -0.6531, -0.723, -0.2251, -0.5428, -0.701, -0.4627, -0.6733, 0.7004, -0.2368, -0.5225, 0.7237, -0.4508, -0.6695, 0.5149, -0.5354, -0.6793, 0.496, -0.5409, -0.1289, -0.5149, -0.8475, -0.1288, -0.4959, -0.8588, 0.1315, -0.7004, -0.7015, -0.1292, -0.7237, -0.6779, 0.2865, 0.9579, -0.01644, 0.2512, 0.9679, 0.003989, 0.4648, 0.8774, -0.119, 0.4941, 0.8587, -0.1359, 0.7622, -0.2577, -0.5938, 0.7592, -0.2706, -0.592, 0.6671, -0.5164, -0.5369, 0.6773, -0.4964, -0.543, 0.1319, 0.9576, -0.2561, 0.1319, 0.9676, -0.2152, 0.1315, 0.9913, -9.459e-06, 0.1314, 0.9913, 2.843e-05, -0.7662, -0.257, 0.589, -0.7634, -0.2683, 0.5876, -0.7951, -9.076e-06, 0.6065, -0.9259, 4.568e-05, 0.3778, 0.8932, -0.257, 0.369, 0.8906, -0.2683, 0.3673, 0.9228, -7.547e-06, 0.3853, 0.7901, 4.729e-05, 0.6129, 0.7984, -0.5149, 0.3121, 0.8906, -0.2683, 0.3673, 0.8932, -0.257, 0.369, 0.8081, -0.4959, 0.3178, 0.1326, 0.8584, -0.4956, 0.1326, 0.8771, -0.4617, 0.1319, 0.9676, -0.2152, 0.1319, 0.9576, -0.2561, 0.4648, 0.8774, -0.119, 0.6516, 0.7237, -0.2271, 0.5417, 0.7004, -0.4647, 0.4941, 0.8587, -0.1359, -0.5428, -0.701, -0.4627, -0.6531, -0.723, -0.2251, -0.4661, -0.8771, -0.1161, -0.3647, -0.8587, -0.36, -0.5225, -0.7237, 0.4508, -0.6695, -0.5149, 0.5354, -0.6793, -0.4959, 0.5409, -0.6733, -0.7004, 0.2368, -0.6695, 0.5149, -0.5354, -0.7634, 0.2683, -0.5876, -0.7662, 0.257, -0.589, -0.6793, 0.496, -0.5409, 1.0, 2.722e-12, -1.014e-07, 1.0, 2.625e-12, -1.014e-07, 1.0, 2.694e-07, -7.167e-08, 1.0, 2.694e-07, -7.167e-08, -0.5, -5.052e-08, 0.866, -0.5, -5.052e-08, 0.866, -0.5, -7.684e-08, 0.866, -0.5, -7.684e-08, 0.866, 1.0, 2.694e-07, 9.114e-09, 1.0, 2.694e-07, 9.114e-09, 1.0, 1.263e-12, -4.824e-08, 1.0, 9.353e-13, -4.824e-08, 1.0, 6.736e-07, -2.222e-07, 1.0, 6.736e-07, -2.222e-07, 1.0, 2.694e-07, -9.114e-09, 1.0, 2.694e-07, -9.114e-09, -0.5, 6.568e-07, -0.866, -0.5, 6.568e-07, -0.866, -0.5, 8.42e-08, -0.866, -0.5, 8.42e-08, -0.866, 1.0, 1.347e-07, 1.014e-07, 1.0, 1.347e-07, 1.014e-07, 1.0, 4.042e-07, 4.824e-08, 1.0, 4.042e-07, 4.824e-08, 1.0, 6.238e-08, 1.775e-14, 1.0, 6.238e-08, 1.542e-14, 1.0, 1.347e-07, 3.71e-08, 1.0, 1.347e-07, 3.71e-08, -0.5, 4.839e-08, -0.866, -0.5, 4.839e-08, -0.866, -0.5, 4.839e-08, -0.866, -0.5, 4.839e-08, -0.866, -0.5, -7.684e-08, 0.866, -0.5, -7.684e-08, 0.866, -0.5, -1.526e-07, 0.866, -0.5, -1.526e-07, 0.866, -0.5, 6.736e-08, -0.866, -0.5, 6.736e-08, -0.866, -0.5, 5.389e-07, -0.866, -0.5, 5.389e-07, -0.866, 1.0, 2.694e-07, -9.114e-09, 1.0, 2.694e-07, -9.114e-09, 1.0, 0.0, 0.0, 1.0, 0.0, 0.0, 1.0, -2.694e-07, 4.242e-07, 1.0, -2.694e-07, 4.242e-07, 1.0, 1.347e-07, 1.834e-07, 1.0, 1.347e-07, 1.834e-07, 1.0, 1.347e-07, 3.71e-08, 1.0, 1.347e-07, 3.71e-08, 1.0, 6.736e-08, 7.167e-08, 1.0, 6.736e-08, 7.167e-08, -0.5, 6.736e-08, -0.866, -0.5, 6.736e-08, -0.866, -0.5, 1.347e-07, -0.866, -0.5, 1.347e-07, -0.866, -0.5, 6.681e-14, -0.866, -0.5, -1.579e-13, -0.866, -0.5, -2.694e-07, -0.866, -0.5, -2.694e-07, -0.866, 1.0, 9.035e-08, 1.044e-15, 1.0, 9.035e-08, 2.467e-15, 1.0, 3.368e-08, 3.71e-08, 1.0, 3.368e-08, 3.71e-08, -0.5, 2.947e-08, -0.866, -0.5, 2.947e-08, -0.866, -0.5, 2.4e-07, -0.866, -0.5, 2.4e-07, -0.866, -0.5, 5.473e-08, 0.866, -0.5, 5.473e-08, 0.866, -0.5, -2.315e-07, 0.866, -0.5, -2.315e-07, 0.866, -0.5, -1.347e-07, 0.866, -0.5, -1.347e-07, 0.866, -0.5, -2.694e-07, 0.866, -0.5, -2.694e-07, 0.866, -0.5, -4.715e-07, 0.866, -0.5, -4.715e-07, 0.866, -0.5, -1.347e-07, 0.866, -0.5, -1.347e-07, 0.866, -0.5, 2.105e-08, -0.866, -0.5, 2.105e-08, -0.866, -0.5, 2.61e-07, -0.866, -0.5, 2.61e-07, -0.866, -0.5, -2.315e-07, 0.866, -0.5, -2.315e-07, 0.866, -0.5, -2.863e-07, 0.866, -0.5, -2.863e-07, 0.866, -0.5, -1.347e-07, 0.866, -0.5, -1.347e-07, 0.866, -0.5, 2.694e-07, 0.866, -0.5, 2.694e-07, 0.866, -0.5, 5.052e-08, -0.866, -0.5, 5.052e-08, -0.866, -0.5, -6.736e-08, -0.866, -0.5, -6.736e-08, -0.866, -0.5, 1.726e-07, -0.866, -0.5, 1.726e-07, -0.866, -0.5, 4.839e-08, -0.866, -0.5, 4.839e-08, -0.866, -0.5, 6.736e-08, 0.866, -0.5, 6.736e-08, 0.866, -0.5, -3.2e-07, 0.866, -0.5, -3.2e-07, 0.866, -0.5, -4.104e-08, 0.866, -0.5, -4.104e-08, 0.866, -0.5, -1.179e-07, 0.866, -0.5, -1.179e-07, 0.866, 1.0, 6.736e-08, -1.014e-07, 1.0, 6.736e-08, -1.014e-07, 1.0, 2.021e-07, -7.167e-08, 1.0, 2.021e-07, -7.167e-08, 1.0, 0.0, 0.0, 1.0, 0.0, 0.0, 1.0, 2.694e-07, 9.114e-09, 1.0, 2.694e-07, 9.114e-09, -0.5, -3.2e-07, 0.866, -0.5, -3.2e-07, 0.866, -0.5, -1.852e-07, 0.866, -0.5, -1.852e-07, 0.866, -0.5, -2.905e-07, 0.866, -0.5, -2.905e-07, 0.866, -0.5, 1.263e-07, 0.866, -0.5, 1.263e-07, 0.866, -0.5, -1.179e-07, 0.866, -0.5, -1.179e-07, 0.866, -0.5, -6.736e-08, 0.866, -0.5, -6.736e-08, 0.866, -0.5, -1.684e-07, -0.866, -0.5, -1.684e-07, -0.866, -0.5, 8.633e-08, -0.866, -0.5, 8.633e-08, -0.866, 1.0, 2.694e-07, 9.114e-09, 1.0, 2.694e-07, 9.114e-09, 1.0, 1.347e-07, -4.824e-08, 1.0, 1.347e-07, -4.824e-08, -0.5, 8.633e-08, -0.866, -0.5, 8.633e-08, -0.866, -0.5, 2.739e-08, -0.866, -0.5, 2.739e-08, -0.866, -0.5, 2.021e-07, -0.866, -0.5, 2.021e-07, -0.866, -0.5, 1.01e-07, -0.866, -0.5, 1.01e-07, -0.866, 1.0, 0.0, 0.0, 1.0, 0.0, 0.0, 1.0, 2.694e-07, 9.114e-09, 1.0, 2.694e-07, 9.114e-09, -0.5, 2.739e-08, -0.866, -0.5, 2.739e-08, -0.866, -0.5, 2.947e-08, -0.866, -0.5, 2.947e-08, -0.866, 1.0, 2.694e-07, -9.114e-09, 1.0, 2.694e-07, -9.114e-09, 1.0, 0.0, 0.0, 1.0, 0.0, 0.0, 1.0, 6.736e-08, 7.167e-08, 1.0, 6.736e-08, 7.167e-08, 1.0, 1.347e-07, 1.014e-07, 1.0, 1.347e-07, 1.014e-07, -0.5, -1.894e-07, 0.866, -0.5, -1.894e-07, 0.866, -0.5, -2.905e-07, 0.866, -0.5, -2.905e-07, 0.866, -0.5, 1.01e-07, -0.866, -0.5, 1.01e-07, -0.866, -0.5, -1.684e-07, -0.866, -0.5, -1.684e-07, -0.866, -0.5, -2.694e-07, -0.866, -0.5, -2.694e-07, -0.866, -0.5, 1.184e-13, -0.866, -0.5, 9.186e-14, -0.866, -0.5, 2.4e-07, -0.866, -0.5, 2.4e-07, -0.866, -0.5, 6.736e-08, -0.866, -0.5, 6.736e-08, -0.866, -0.5, -2.694e-07, 0.866, -0.5, -2.694e-07, 0.866, -0.5, -2.021e-07, 0.866, -0.5, -2.021e-07, 0.866, -0.5, 9.186e-14, -0.866, -0.5, 1.184e-13, -0.866, -0.5, 2.021e-07, -0.866, -0.5, 2.021e-07, -0.866, -0.5, 5.389e-07, -0.866, -0.5, 5.389e-07, -0.866, -0.5, -1.579e-13, -0.866, -0.5, 6.681e-14, -0.866, -0.5, 4.839e-08, -0.866, -0.5, 4.839e-08, -0.866, -0.5, 5.052e-08, -0.866, -0.5, 5.052e-08, -0.866, -0.5, -2.863e-07, 0.866, -0.5, -2.863e-07, 0.866, -0.5, -5.787e-08, 0.866, -0.5, -5.787e-08, 0.866, -0.5, -2.021e-07, 0.866, -0.5, -2.021e-07, 0.866, -0.5, -5.052e-08, 0.866, -0.5, -5.052e-08, 0.866, -0.5, 2.694e-07, 0.866, -0.5, 2.694e-07, 0.866, -0.5, -1.347e-07, 0.866, -0.5, -1.347e-07, 0.866, -0.5, -6.736e-08, -0.866, -0.5, -6.736e-08, -0.866, -0.5, 6.736e-08, -0.866, -0.5, 6.736e-08, -0.866, 1.0, 1.347e-07, 1.834e-07, 1.0, 1.347e-07, 1.834e-07, 1.0, 6.736e-07, -2.222e-07, 1.0, 6.736e-07, -2.222e-07, -0.5, -5.787e-08, 0.866, -0.5, -5.787e-08, 0.866, -0.5, -4.104e-08, 0.866, -0.5, -4.104e-08, 0.866, 1.0, 3.368e-08, 3.71e-08, 1.0, 3.368e-08, 3.71e-08, 1.0, -2.694e-07, 4.242e-07, 1.0, -2.694e-07, 4.242e-07, 1.0, 2.021e-07, -7.167e-08, 1.0, 2.021e-07, -7.167e-08, 1.0, 5.667e-08, -3.71e-08, 1.0, 5.667e-08, -3.71e-08, -0.5, -1.852e-07, 0.866, -0.5, -1.852e-07, 0.866, -0.5, -1.684e-08, 0.866, -0.5, -1.684e-08, 0.866, -0.5, -6.736e-08, 0.866, -0.5, -6.736e-08, 0.866, -0.5, -6.736e-08, 0.866, -0.5, -6.736e-08, 0.866, 1.0, 5.667e-08, -3.71e-08, 1.0, 5.667e-08, -3.71e-08, 1.0, 9.035e-08, 2.467e-15, 1.0, 9.035e-08, 1.044e-15, 1.0, 1.347e-07, -4.824e-08, 1.0, 1.347e-07, -4.824e-08, 1.0, 6.736e-08, -1.014e-07, 1.0, 6.736e-08, -1.014e-07, -0.5, -1.684e-08, 0.866, -0.5, -1.684e-08, 0.866, -0.5, 5.473e-08, 0.866, -0.5, 5.473e-08, 0.866, -0.5, -6.736e-08, 0.866, -0.5, -6.736e-08, 0.866, -0.5, -4.715e-07, 0.866, -0.5, -4.715e-07, 0.866, 1.0, 2.694e-07, -7.167e-08, 1.0, 2.694e-07, -7.167e-08, 1.0, -4.979e-09, -3.71e-08, 1.0, -4.979e-09, -3.71e-08, -0.5, 1.347e-07, -0.866, -0.5, 1.347e-07, -0.866, -0.5, 6.568e-07, -0.866, -0.5, 6.568e-07, -0.866, 1.0, -4.979e-09, -3.71e-08, 1.0, -4.979e-09, -3.71e-08, 1.0, 6.238e-08, 1.542e-14, 1.0, 6.238e-08, 1.775e-14, 1.0, 9.353e-13, -4.824e-08, 1.0, 1.263e-12, -4.824e-08, 1.0, 2.625e-12, -1.014e-07, 1.0, 2.722e-12, -1.014e-07, -0.5, 2.61e-07, -0.866, -0.5, 2.61e-07, -0.866, -0.5, 1.726e-07, -0.866, -0.5, 1.726e-07, -0.866, -0.5, 8.42e-08, -0.866, -0.5, 8.42e-08, -0.866, -0.5, -4.042e-07, -0.866, -0.5, -4.042e-07, -0.866, 1.0, 4.042e-07, 4.824e-08, 1.0, 4.042e-07, 4.824e-08, 1.0, 2.694e-07, -9.114e-09, 1.0, 2.694e-07, -9.114e-09, -0.5, 1.263e-07, 0.866, -0.5, 1.263e-07, 0.866, -0.5, 6.736e-08, 0.866, -0.5, 6.736e-08, 0.866, -0.5, -1.526e-07, 0.866, -0.5, -1.526e-07, 0.866, -0.5, -1.894e-07, 0.866, -0.5, -1.894e-07, 0.866, -0.5, -4.042e-07, -0.866, -0.5, -4.042e-07, -0.866, -0.5, 2.105e-08, -0.866, -0.5, 2.105e-08, -0.866])] * 3)])
me_mol_threeway_adapter_threeway_mesh_5_001 = bpy.data.meshes.new('MOL_ThreeWay_Adapter_ThreeWay_Mesh_5.001')
me_mol_threeway_adapter_threeway_mesh_5_001.from_pydata([(0.2773, 0.306, 0.4803), (2.98e-08, -0.7224, -7.875e-08), (-0.2085, -0.6257, 0.3612), (-0.5546, -0.265, 0.153), (-0.5546, -0.153, 0.265), (-0.5546, 0.153, 0.265), (-0.5546, -2.669e-09, 0.306), (-0.2085, 0.6257, 0.3612), (-0.5546, 0.265, 0.153), (0.4171, -0.6257, -2.444e-06), (-0.5546, 0.306, 8.988e-08), (0.4098, -0.265, 0.4038), (-0.2085, 0.6257, -0.3612), (0.5068, -0.153, 0.3478), (-0.5546, 0.265, -0.153), (0.5068, 0.153, 0.3478), (-0.5546, -8.489e-08, -0.306), (-0.5546, 0.153, -0.265), (0.5423, -2.669e-09, 0.3273), (-0.5546, -0.153, -0.265), (0.4098, 0.265, 0.4038), (-0.5546, -0.306, 1.53e-08), (-0.5546, -0.265, -0.153), (-0.2086, -0.6257, -0.3612), (0.4171, 0.6257, -2.503e-06), (-0.3613, -0.3601, -0.6258), (-0.4172, -1.33e-07, -0.7226), (-0.3613, 0.3601, -0.6258), (-8.941e-08, 0.7224, 1.154e-07), (0.04782, -0.153, -0.6128), (-0.3613, 0.3601, 0.6258), (0.1448, 0.265, 0.5568), (-0.4172, 6.121e-08, 0.7226), (0.01232, -8.489e-08, 0.6333), (-0.3613, -0.3601, 0.6258), (0.1448, -0.265, -0.5568), (-0.5546, -0.6251, 0.3609), (-0.5546, -0.3609, 0.6251), (-0.5546, 0.3609, 0.6251), (-0.5546, -0.3609, -0.6251), (-0.5546, -0.7218, -3.744e-08), (-0.5546, 5.32e-08, 0.7218), (-0.5546, 0.6251, 0.3609), (-0.5546, -0.6251, -0.3609), (-0.5546, 0.7218, 1.458e-07), (-0.5546, 0.6251, -0.3609), (-0.5546, -1.408e-07, -0.7218), (-0.5546, 0.3609, -0.6251), (0.04782, 0.153, 0.6128), (0.04782, -0.153, 0.6128), (0.2773, -0.306, 0.4803), (0.1448, -0.265, 0.5568), (0.2773, 0.306, -0.4803), (0.7226, 0.3601, 5.96e-08), (0.8344, 6.121e-08, -1.192e-07), (0.7226, -0.3601, 4.768e-07), (0.5898, -0.6251, 0.2998), (0.8186, -0.3609, 0.1678), (0.8186, 0.3609, 0.1678), (-0.264, -0.3609, 0.7928), (0.2773, -0.7218, 0.4803), (0.9024, 5.32e-08, 0.1194), (0.5898, 0.6251, 0.2998), (-0.03525, -0.6251, 0.6607), (0.2773, 0.7218, 0.4803), (-0.03525, 0.6251, 0.6607), (-0.3478, -1.408e-07, 0.8412), (-0.264, 0.3609, 0.7928), (0.04782, 0.153, -0.6128), (0.01232, -2.669e-09, -0.6333), (0.1448, 0.265, -0.5568), (0.4098, 0.265, -0.4038), (0.5423, -8.489e-08, -0.3273), (0.5068, 0.153, -0.3478), (0.5068, -0.153, -0.3478), (0.2773, -0.306, -0.4803), (0.4098, -0.265, -0.4038), (-0.03525, -0.6251, -0.6607), (-0.264, -0.3609, -0.7928), (-0.264, 0.3609, -0.7928), (0.8186, -0.3609, -0.1678), (0.2773, -0.7218, -0.4803), (-0.3478, 5.32e-08, -0.8412), (-0.03525, 0.6251, -0.6607), (0.5898, -0.6251, -0.2998), (0.2773, 0.7218, -0.4803), (0.5898, 0.6251, -0.2998), (0.9024, -1.408e-07, -0.1194), (0.8186, 0.3609, -0.1678)], [], [(41, 32, 34, 37), (53, 58, 62, 24), (59, 63, 2, 34), (32, 66, 59, 34), (61, 54, 55, 57), (45, 12, 28, 44), (39, 43, 23, 25), (46, 26, 27, 47), (56, 9, 1, 60), (58, 53, 54, 61), (64, 28, 24, 62), (65, 7, 28, 64), (37, 34, 2, 36), (60, 1, 2, 63), (57, 55, 9, 56), (26, 46, 39, 25), (44, 28, 7, 42), (40, 1, 23, 43), (66, 32, 30, 67), (27, 12, 45, 47), (38, 30, 32, 41), (30, 38, 42, 7), (36, 2, 1, 40), (30, 7, 65, 67), (4, 37, 36, 3), (6, 41, 37, 4), (22, 43, 39, 19), (5, 38, 41, 6), (21, 40, 43, 22), (17, 47, 45, 14), (16, 46, 47, 17), (19, 39, 46, 16), (8, 42, 38, 5), (10, 44, 42, 8), (14, 45, 44, 10), (3, 36, 40, 21), (13, 57, 56, 11), (18, 61, 57, 13), (51, 63, 59, 49), (15, 58, 61, 18), (50, 60, 63, 51), (48, 67, 65, 31), (33, 66, 67, 48), (49, 59, 66, 33), (20, 62, 58, 15), (0, 64, 62, 20), (31, 65, 64, 0), (11, 56, 60, 50), (27, 79, 83, 12), (80, 84, 9, 55), (54, 87, 80, 55), (82, 26, 25, 78), (77, 23, 1, 81), (79, 27, 26, 82), (85, 28, 12, 83), (86, 24, 28, 85), (81, 1, 9, 84), (78, 25, 23, 77), (87, 54, 53, 88), (53, 24, 86, 88), (29, 78, 77, 35), (69, 82, 78, 29), (76, 84, 80, 74), (68, 79, 82, 69), (75, 81, 84, 76), (73, 88, 86, 71), (72, 87, 88, 73), (74, 80, 87, 72), (70, 83, 79, 68), (52, 85, 83, 70), (71, 86, 85, 52), (35, 77, 81, 75)])
me_mol_threeway_adapter_threeway_mesh_5_001.polygons.foreach_set('use_smooth', [True] * 72)
_k = set([(0, 20), (0, 31), (1, 2), (1, 9), (1, 23), (2, 34), (3, 4), (3, 21), (4, 6), (5, 6), (5, 8), (7, 28), (7, 30), (8, 10), (9, 55), (10, 14), (11, 13), (11, 50), (12, 27), (12, 28), (13, 18), (14, 17), (15, 18), (15, 20), (16, 17), (16, 19), (19, 22), (21, 22), (23, 25), (24, 28), (24, 53), (25, 26), (26, 27), (29, 35), (29, 69), (30, 32), (31, 48), (32, 34), (33, 48), (33, 49), (35, 75), (36, 37), (36, 40), (37, 41), (38, 41), (38, 42), (39, 43), (39, 46), (40, 43), (42, 44), (44, 45), (45, 47), (46, 47), (49, 51), (50, 51), (52, 70), (52, 71), (53, 54), (54, 55), (56, 57), (56, 60), (57, 61), (58, 61), (58, 62), (59, 63), (59, 66), (60, 63), (62, 64), (64, 65), (65, 67), (66, 67), (68, 69), (68, 70), (71, 73), (72, 73), (72, 74), (74, 76), (75, 76), (77, 78), (77, 81), (78, 82), (79, 82), (79, 83), (80, 84), (80, 87), (81, 84), (83, 85), (85, 86), (86, 88), (87, 88)])
me_mol_threeway_adapter_threeway_mesh_5_001.attributes.new('sharp_edge', 'BOOLEAN', 'EDGE').data.foreach_set('value', [ (min(e.vertices), max(e.vertices)) in _k for e in me_mol_threeway_adapter_threeway_mesh_5_001.edges])
_uv = me_mol_threeway_adapter_threeway_mesh_5_001.uv_layers.new(name='UVMap')
_uv.uv.foreach_set('vector', [0.2691, 0.004094, 0.2691, 0.1591, 0.3404, 0.1591, 0.3404, 0.004094, 0.3404, 0.1591, 0.3404, 0.004094, 0.2691, 0.004094, 0.2691, 0.1591, 0.3404, 0.004094, 0.2691, 0.004094, 0.2691, 0.1591, 0.3404, 0.1591, 0.3404, 0.1591, 0.3404, 0.004094, 0.2691, 0.004094, 0.2691, 0.1591, 0.2691, 0.004094, 0.2691, 0.1591, 0.3404, 0.1591, 0.3404, 0.004094, 0.2691, 0.004094, 0.2691, 0.1591, 0.3404, 0.1591, 0.3404, 0.004094, 0.3404, 0.004094, 0.2691, 0.004094, 0.2691, 0.1591, 0.3404, 0.1591, 0.2691, 0.004094, 0.2691, 0.1591, 0.3404, 0.1591, 0.3404, 0.004094, 0.2691, 0.004094, 0.2691, 0.1591, 0.3404, 0.1591, 0.3404, 0.004094, 0.2691, 0.004094, 0.2691, 0.1591, 0.3404, 0.1591, 0.3404, 0.004094, 0.2691, 0.004094, 0.2691, 0.1591, 0.3404, 0.1591, 0.3404, 0.004094, 0.2691, 0.004094, 0.2691, 0.1591, 0.3404, 0.1591, 0.3404, 0.004094, 0.2691, 0.004094, 0.2691, 0.1591, 0.3404, 0.1591, 0.3404, 0.004094, 0.2691, 0.004094, 0.2691, 0.1591, 0.3404, 0.1591, 0.3404, 0.004094, 0.2691, 0.004094, 0.2691, 0.1591, 0.3404, 0.1591, 0.3404, 0.004094, 0.3404, 0.1591, 0.3404, 0.004094, 0.2691, 0.004094, 0.2691, 0.1591, 0.2691, 0.004094, 0.2691, 0.1591, 0.3404, 0.1591, 0.3404, 0.004094, 0.2691, 0.004094, 0.2691, 0.1591, 0.3404, 0.1591, 0.3404, 0.004094, 0.2691, 0.004094, 0.2691, 0.1591, 0.3404, 0.1591, 0.3404, 0.004094, 0.2691, 0.1591, 0.3404, 0.1591, 0.3404, 0.004094, 0.2691, 0.004094, 0.2691, 0.004094, 0.2691, 0.1591, 0.3404, 0.1591, 0.3404, 0.004094, 0.3404, 0.1591, 0.3404, 0.004094, 0.2691, 0.004094, 0.2691, 0.1591, 0.2691, 0.004094, 0.2691, 0.1591, 0.3404, 0.1591, 0.3404, 0.004094, 0.2691, 0.1591, 0.3404, 0.1591, 0.3404, 0.004094, 0.2691, 0.004094, 0.2329, 0.004094, 0.2691, 0.004094, 0.1968, 0.004094, 0.2329, 0.004094, 0.2329, 0.004094, 0.2691, 0.004094, 0.1968, 0.004094, 0.2329, 0.004094, 0.2329, 0.004094, 0.2691, 0.004094, 0.1968, 0.004094, 0.2329, 0.004094, 0.2329, 0.004094, 0.2691, 0.004094, 0.1968, 0.004094, 0.2329, 0.004094, 0.2329, 0.004094, 0.2691, 0.004094, 0.1968, 0.004094, 0.2329, 0.004094, 0.2329, 0.004094, 0.2691, 0.004094, 0.1968, 0.004094, 0.2329, 0.004094, 0.2329, 0.004094, 0.2691, 0.004094, 0.1968, 0.004094, 0.2329, 0.004094, 0.2329, 0.004094, 0.2691, 0.004094, 0.1968, 0.004094, 0.2329, 0.004094, 0.2329, 0.004094, 0.2691, 0.004094, 0.1968, 0.004094, 0.2329, 0.004094, 0.2329, 0.004094, 0.2691, 0.004094, 0.1968, 0.004094, 0.2329, 0.004094, 0.2329, 0.004094, 0.2691, 0.004094, 0.1968, 0.004094, 0.2329, 0.004094, 0.2329, 0.004094, 0.2691, 0.004094, 0.1968, 0.004094, 0.2329, 0.004094, 0.2329, 0.004094, 0.2691, 0.004094, 0.1968, 0.004094, 0.2329, 0.004094, 0.2329, 0.004094, 0.2691, 0.004094, 0.1968, 0.004094, 0.2329, 0.004094, 0.2329, 0.004094, 0.2691, 0.004094, 0.1968, 0.004094, 0.2329, 0.004094, 0.2329, 0.004094, 0.2691, 0.004094, 0.1968, 0.004094, 0.2329, 0.004094, 0.2329, 0.004094, 0.2691, 0.004094, 0.1968, 0.004094, 0.2329, 0.004094, 0.2329, 0.004094, 0.2691, 0.004094, 0.1968, 0.004094, 0.2329, 0.004094, 0.2329, 0.004094, 0.2691, 0.004094, 0.1968, 0.004094, 0.2329, 0.004094, 0.2329, 0.004094, 0.2691, 0.004094, 0.1968, 0.004094, 0.2329, 0.004094, 0.2329, 0.004094, 0.2691, 0.004094, 0.1968, 0.004094, 0.2329, 0.004094, 0.2329, 0.004094, 0.2691, 0.004094, 0.1968, 0.004094, 0.2329, 0.004094, 0.2329, 0.004094, 0.2691, 0.004094, 0.1968, 0.004094, 0.2329, 0.004094, 0.2329, 0.004094, 0.2691, 0.004094, 0.1968, 0.004094, 0.2329, 0.004094, 0.3404, 0.1591, 0.3404, 0.004094, 0.2691, 0.004094, 0.2691, 0.1591, 0.3404, 0.004094, 0.2691, 0.004094, 0.2691, 0.1591, 0.3404, 0.1591, 0.3404, 0.1591, 0.3404, 0.004094, 0.2691, 0.004094, 0.2691, 0.1591, 0.2691, 0.004094, 0.2691, 0.1591, 0.3404, 0.1591, 0.3404, 0.004094, 0.2691, 0.004094, 0.2691, 0.1591, 0.3404, 0.1591, 0.3404, 0.004094, 0.2691, 0.004094, 0.2691, 0.1591, 0.3404, 0.1591, 0.3404, 0.004094, 0.2691, 0.004094, 0.2691, 0.1591, 0.3404, 0.1591, 0.3404, 0.004094, 0.2691, 0.004094, 0.2691, 0.1591, 0.3404, 0.1591, 0.3404, 0.004094, 0.2691, 0.004094, 0.2691, 0.1591, 0.3404, 0.1591, 0.3404, 0.004094, 0.2691, 0.004094, 0.2691, 0.1591, 0.3404, 0.1591, 0.3404, 0.004094, 0.2691, 0.004094, 0.2691, 0.1591, 0.3404, 0.1591, 0.3404, 0.004094, 0.2691, 0.1591, 0.3404, 0.1591, 0.3404, 0.004094, 0.2691, 0.004094, 0.2329, 0.004094, 0.2691, 0.004094, 0.1968, 0.004094, 0.2329, 0.004094, 0.2329, 0.004094, 0.2691, 0.004094, 0.1968, 0.004094, 0.2329, 0.004094, 0.2329, 0.004094, 0.2691, 0.004094, 0.1968, 0.004094, 0.2329, 0.004094, 0.2329, 0.004094, 0.2691, 0.004094, 0.1968, 0.004094, 0.2329, 0.004094, 0.2329, 0.004094, 0.2691, 0.004094, 0.1968, 0.004094, 0.2329, 0.004094, 0.2329, 0.004094, 0.2691, 0.004094, 0.1968, 0.004094, 0.2329, 0.004094, 0.2329, 0.004094, 0.2691, 0.004094, 0.1968, 0.004094, 0.2329, 0.004094, 0.2329, 0.004094, 0.2691, 0.004094, 0.1968, 0.004094, 0.2329, 0.004094, 0.2329, 0.004094, 0.2691, 0.004094, 0.1968, 0.004094, 0.2329, 0.004094, 0.2329, 0.004094, 0.2691, 0.004094, 0.1968, 0.004094, 0.2329, 0.004094, 0.2329, 0.004094, 0.2691, 0.004094, 0.1968, 0.004094, 0.2329, 0.004094, 0.2329, 0.004094, 0.2691, 0.004094, 0.1968, 0.004094, 0.2329, 0.004094])
me_mol_threeway_adapter_threeway_mesh_5_001.materials.append(mat_bluedog_mol_moreparts)
me_mol_threeway_adapter_threeway_mesh_5_001.use_remesh_fix_poles = True
me_mol_threeway_adapter_threeway_mesh_5_001.use_remesh_preserve_attributes = False
me_mol_threeway_adapter_threeway_mesh_5_001.update()
me_mol_threeway_adapter_threeway_mesh_5_001.normals_split_custom_set([tuple(v) for v in zip(*[iter([0.1273, 0.0001831, -0.9919, 0.01333, -0.1229, -0.9923, 0.1251, 0.5282, -0.8399, 0.06354, 0.5889, -0.8057, -0.6689, -0.5259, 0.5254, -0.6843, -0.4968, 0.5337, -0.492, -0.8592, 0.1404, -0.3148, -0.8924, 0.3232, 0.8044, 0.4968, -0.3258, 0.3676, 0.8592, -0.3559, 0.4373, 0.8924, -0.111, 0.7895, 0.5259, -0.3166, 0.8527, 0.1229, -0.5077, 0.7953, -0.0001869, -0.6062, 0.8044, 0.4968, -0.3258, 0.7895, 0.5259, -0.3166, -0.9226, 0.0001849, 0.3856, -0.866, -0.1229, 0.4846, -0.7899, 0.5282, 0.3116, -0.7295, 0.5889, 0.3478, 0.1244, -0.8592, 0.4962, 0.125, -0.893, 0.4324, -0.02139, -0.9923, 0.1216, 0.06272, -0.9924, -0.1062, -0.1201, 0.4968, 0.8595, 0.1244, 0.8592, 0.4963, -0.1225, 0.8924, 0.4342, -0.1206, 0.5259, 0.842, 0.1273, -0.000183, 0.9919, 0.01333, 0.1229, 0.9923, 0.1251, -0.5282, 0.8399, 0.06353, -0.5889, 0.8057, -0.4919, 0.8592, 0.1404, -0.437, 0.893, 0.108, -0.09463, 0.9923, 0.07933, 0.06061, 0.9924, -0.1074, -0.6843, -0.4968, 0.5337, -0.6689, -0.5259, 0.5254, -0.866, -0.1229, 0.4846, -0.9226, 0.0001849, 0.3856, -0.1233, -0.9924, -0.001216, 0.116, -0.9923, -0.04229, -0.3148, -0.8924, 0.3232, -0.492, -0.8592, 0.1404, 0.3676, -0.8592, -0.3558, 0.312, -0.893, -0.3244, 0.116, -0.9923, -0.04229, -0.1233, -0.9924, -0.001216, 0.06354, 0.5889, -0.8057, 0.1251, 0.5282, -0.8399, 0.125, 0.893, -0.4324, 0.1244, 0.8592, -0.4962, 0.06061, 0.9924, -0.1074, -0.09463, 0.9923, 0.07933, 0.4373, 0.8924, -0.111, 0.3676, 0.8592, -0.3559, -0.7295, 0.5889, 0.3478, -0.7899, 0.5282, 0.3116, -0.437, 0.893, 0.108, -0.4919, 0.8592, 0.1404, 0.01333, 0.1229, 0.9923, 0.1273, -0.000183, 0.9919, -0.1201, 0.4968, 0.8595, -0.1206, 0.5259, 0.842, 0.06272, -0.9924, -0.1062, -0.02139, -0.9923, 0.1216, -0.1225, -0.8924, -0.4342, 0.1244, -0.8592, -0.4963, 0.06272, 0.9924, 0.1062, -0.02139, 0.9923, -0.1216, -0.1225, 0.8924, 0.4342, 0.1244, 0.8592, 0.4963, 0.7953, -0.0001869, -0.6062, 0.8527, 0.1229, -0.5077, 0.6648, -0.5282, -0.5283, 0.666, -0.5889, -0.4579, 0.1251, -0.5282, 0.8399, 0.125, -0.893, 0.4324, 0.1244, -0.8592, 0.4962, 0.06353, -0.5889, 0.8057, -0.1201, -0.4968, -0.8595, -0.1206, -0.5259, -0.842, 0.01333, -0.1229, -0.9923, 0.1273, 0.0001831, -0.9919, -0.1206, -0.5259, -0.842, -0.1201, -0.4968, -0.8595, 0.1244, -0.8592, -0.4963, -0.1225, -0.8924, -0.4342, 0.1244, 0.8592, -0.4962, 0.125, 0.893, -0.4324, -0.02139, 0.9923, -0.1216, 0.06272, 0.9924, 0.1062, 0.6648, -0.5282, -0.5283, 0.312, -0.893, -0.3244, 0.3676, -0.8592, -0.3558, 0.666, -0.5889, -0.4579, 1.0, 1.395e-07, -7.38e-08, 1.0, 1.395e-07, -7.38e-08, 1.0, 1.369e-07, -7.167e-08, 1.0, 1.369e-07, -7.167e-08, 1.0, 6.974e-08, -2.326e-14, 1.0, 6.974e-08, -1.086e-14, 1.0, 1.395e-07, -7.38e-08, 1.0, 1.395e-07, -7.38e-08, 1.0, 1.743e-07, 7.167e-08, 1.0, 1.743e-07, 7.167e-08, 1.0, 1.395e-07, 7.38e-08, 1.0, 1.395e-07, 7.38e-08, 1.0, 0.0, 7.38e-08, 1.0, 0.0, 7.38e-08, 1.0, 6.974e-08, -1.086e-14, 1.0, 6.974e-08, -2.326e-14, 1.0, 1.718e-07, 2.52e-14, 1.0, 1.718e-07, 2.443e-14, 1.0, 1.743e-07, 7.167e-08, 1.0, 1.743e-07, 7.167e-08, 1.0, 1.395e-07, -7.38e-08, 1.0, 1.395e-07, -7.38e-08, 1.0, 2.037e-07, -7.167e-08, 1.0, 2.037e-07, -7.167e-08, 1.0, 1.395e-07, -5.04e-14, 1.0, 1.395e-07, -5.971e-14, 1.0, 1.395e-07, -7.38e-08, 1.0, 1.395e-07, -7.38e-08, 1.0, 1.395e-07, 7.38e-08, 1.0, 1.395e-07, 7.38e-08, 1.0, 1.395e-07, -5.971e-14, 1.0, 1.395e-07, -5.04e-14, 1.0, 6.974e-08, 7.167e-08, 1.0, 6.974e-08, 7.167e-08, 1.0, 0.0, 7.38e-08, 1.0, 0.0, 7.38e-08, 1.0, 2.037e-07, -1.124e-13, 1.0, 2.037e-07, -6.785e-14, 1.0, 6.974e-08, 7.167e-08, 1.0, 6.974e-08, 7.167e-08, 1.0, 2.037e-07, -7.167e-08, 1.0, 2.037e-07, -7.167e-08, 1.0, 2.037e-07, -6.785e-14, 1.0, 2.037e-07, -1.124e-13, 1.0, 1.369e-07, -7.167e-08, 1.0, 1.369e-07, -7.167e-08, 1.0, 1.718e-07, 2.443e-14, 1.0, 1.718e-07, 2.52e-14, -0.5, 8.717e-08, -0.866, -0.5, 8.717e-08, -0.866, -0.5, 5.23e-08, -0.866, -0.5, 5.23e-08, -0.866, -0.5, 1.743e-07, -0.866, -0.5, 1.743e-07, -0.866, -0.5, 8.717e-08, -0.866, -0.5, 8.717e-08, -0.866, -0.5, 2.615e-08, -0.866, -0.5, 2.615e-08, -0.866, -0.5, -6.974e-08, -0.866, -0.5, -6.974e-08, -0.866, -0.5, 1.046e-07, -0.866, -0.5, 1.046e-07, -0.866, -0.5, 1.743e-07, -0.866, -0.5, 1.743e-07, -0.866, -0.5, 1.133e-07, -0.866, -0.5, 1.133e-07, -0.866, -0.5, 2.615e-08, -0.866, -0.5, 2.615e-08, -0.866, -0.5, 1.395e-07, -0.866, -0.5, 1.395e-07, -0.866, -0.5, 1.645e-07, -0.866, -0.5, 1.645e-07, -0.866, -0.5, -1.784e-13, -0.866, -0.5, -1.683e-13, -0.866, -0.5, 1.395e-07, -0.866, -0.5, 1.395e-07, -0.866, -0.5, -6.974e-08, -0.866, -0.5, -6.974e-08, -0.866, -0.5, -1.683e-13, -0.866, -0.5, -1.784e-13, -0.866, -0.5, 1.22e-07, -0.866, -0.5, 1.22e-07, -0.866, -0.5, 1.046e-07, -0.866, -0.5, 1.046e-07, -0.866, -0.5, 1.645e-07, -0.866, -0.5, 1.645e-07, -0.866, -0.5, 1.22e-07, -0.866, -0.5, 1.22e-07, -0.866, -0.5, 1.645e-07, -0.866, -0.5, 1.645e-07, -0.866, -0.5, 1.645e-07, -0.866, -0.5, 1.645e-07, -0.866, -0.5, 5.23e-08, -0.866, -0.5, 5.23e-08, -0.866, -0.5, 1.133e-07, -0.866, -0.5, 1.133e-07, -0.866, 0.7895, -0.5259, 0.3165, 0.8044, -0.4968, 0.3258, 0.3676, -0.8592, 0.3559, 0.4373, -0.8924, 0.111, -0.6843, 0.4968, -0.5337, -0.492, 0.8592, -0.1404, -0.3148, 0.8924, -0.3232, -0.6689, 0.5259, -0.5254, -0.866, 0.1229, -0.4846, -0.9226, -0.0001852, -0.3856, -0.6843, 0.4968, -0.5337, -0.6689, 0.5259, -0.5254, 0.7953, 0.0001868, 0.6062, 0.8527, -0.1229, 0.5077, 0.6648, 0.5282, 0.5283, 0.666, 0.5889, 0.4579, 0.3675, 0.8592, 0.3558, 0.312, 0.893, 0.3244, 0.116, 0.9923, 0.04229, -0.1233, 0.9924, 0.001216, 0.8044, -0.4968, 0.3258, 0.7895, -0.5259, 0.3165, 0.8527, -0.1229, 0.5077, 0.7953, 0.0001868, 0.6062, 0.06061, -0.9924, 0.1074, -0.09463, -0.9923, -0.07933, 0.4373, -0.8924, 0.111, 0.3676, -0.8592, 0.3559, -0.4919, -0.8592, -0.1404, -0.437, -0.893, -0.108, -0.09463, -0.9923, -0.07933, 0.06061, -0.9924, 0.1074, -0.1233, 0.9924, 0.001216, 0.116, 0.9923, 0.04229, -0.3148, 0.8924, -0.3232, -0.492, 0.8592, -0.1404, 0.666, 0.5889, 0.4579, 0.6648, 0.5282, 0.5283, 0.312, 0.893, 0.3244, 0.3675, 0.8592, 0.3558, -0.9226, -0.0001852, -0.3856, -0.866, 0.1229, -0.4846, -0.7899, -0.5282, -0.3116, -0.7295, -0.5889, -0.3478, -0.7899, -0.5282, -0.3116, -0.437, -0.893, -0.108, -0.4919, -0.8592, -0.1404, -0.7295, -0.5889, -0.3478, -0.5, 6.102e-08, 0.866, -0.5, 6.102e-08, 0.866, -0.5, -1.092e-08, 0.866, -0.5, -1.092e-08, 0.866, -0.5, 2.179e-07, 0.866, -0.5, 2.179e-07, 0.866, -0.5, 6.102e-08, 0.866, -0.5, 6.102e-08, 0.866, -0.5, 6.974e-08, 0.866, -0.5, 6.974e-08, 0.866, -0.5, -6.974e-08, 0.866, -0.5, -6.974e-08, 0.866, -0.5, 1.22e-07, 0.866, -0.5, 1.22e-07, 0.866, -0.5, 2.179e-07, 0.866, -0.5, 2.179e-07, 0.866, -0.5, 1.46e-07, 0.866, -0.5, 1.46e-07, 0.866, -0.5, 6.974e-08, 0.866, -0.5, 6.974e-08, 0.866, -0.5, 2.092e-07, 0.866, -0.5, 2.092e-07, 0.866, -0.5, 1.667e-07, 0.866, -0.5, 1.667e-07, 0.866, -0.5, 3.487e-08, 0.866, -0.5, 3.487e-08, 0.866, -0.5, 2.092e-07, 0.866, -0.5, 2.092e-07, 0.866, -0.5, -6.974e-08, 0.866, -0.5, -6.974e-08, 0.866, -0.5, 3.487e-08, 0.866, -0.5, 3.487e-08, 0.866, -0.5, 1.329e-07, 0.866, -0.5, 1.329e-07, 0.866, -0.5, 1.22e-07, 0.866, -0.5, 1.22e-07, 0.866, -0.5, 1.428e-07, 0.866, -0.5, 1.428e-07, 0.866, -0.5, 1.329e-07, 0.866, -0.5, 1.329e-07, 0.866, -0.5, 1.667e-07, 0.866, -0.5, 1.667e-07, 0.866, -0.5, 1.428e-07, 0.866, -0.5, 1.428e-07, 0.866, -0.5, -1.092e-08, 0.866, -0.5, -1.092e-08, 0.866, -0.5, 1.46e-07, 0.866, -0.5, 1.46e-07, 0.866])] * 3)])

# ---- objects
ob_light = bpy.data.objects.new('Light', light_light)
ob_camera = bpy.data.objects.new('Camera', cam_camera)
ob_shell = bpy.data.objects.new('shell', me_mol_threeway_adapter_threeway_mesh_5)
ob_iva = bpy.data.objects.new('IVA', None)
ob_shellcollider = bpy.data.objects.new('shellCollider', me_mol_threeway_adapter_threeway_mesh_5_001)
ob_freeiva = bpy.data.objects.new('FreeIva', None)

# ---- transforms, parenting, visibility, modifiers, constraints
ob_light.location = (4.076, 1.005, 5.904)
ob_light.rotation_euler = (0.6503, 0.05522, 1.866)
ob_light.lock_rotations_4d = False
ob_light.empty_display_type = 'ARROWS'
ob_light.color = (0.0, 0.0, 0.0, 0.0)
ob_light.lineart.crease_threshold = 0.0
ob_camera.location = (7.359, -6.926, 4.958)
ob_camera.rotation_euler = (1.109, 0.0, 0.8149)
ob_camera.lock_rotations_4d = False
ob_camera.empty_display_type = 'ARROWS'
ob_camera.color = (0.0, 0.0, 0.0, 0.0)
ob_camera.display_type = 'WIRE'
ob_camera.lineart.crease_threshold = 0.0
ob_shell.parent = ob_iva
ob_shell.location = (0.0, 0.0, 0.0)
ob_shell.rotation_mode = 'QUATERNION'
ob_shell.rotation_quaternion = (1.0, 0.0, 0.0, 0.0)
ob_iva.location = (0.0, 0.0, 0.0)
ob_shellcollider.parent = ob_freeiva
ob_shellcollider.location = (0.0, 0.0, 0.0)
ob_shellcollider.rotation_mode = 'QUATERNION'
ob_shellcollider.rotation_quaternion = (1.0, 0.0, 0.0, 0.0)
ob_freeiva.location = (0.0, 0.0, 0.0)

# ---- collection membership
col_collection.objects.link(ob_light)
col_collection.objects.link(ob_camera)
col_collection.objects.link(ob_shell)
col_collection.objects.link(ob_iva)
col_collection.objects.link(ob_shellcollider)
col_collection.objects.link(ob_freeiva)

# ---- scene / render settings (as saved in the file)
scene.camera = ob_camera
scene.frame_start = 1; scene.frame_end = 250; scene.frame_set(1)
scene.render.engine = 'BLENDER_EEVEE_NEXT'
scene.cycles.sampling_pattern = 'TABULATED_SOBOL'
scene.cycles.use_light_tree = False
scene.view_settings.view_transform = 'Filmic'
bpy.context.view_layer.update()

